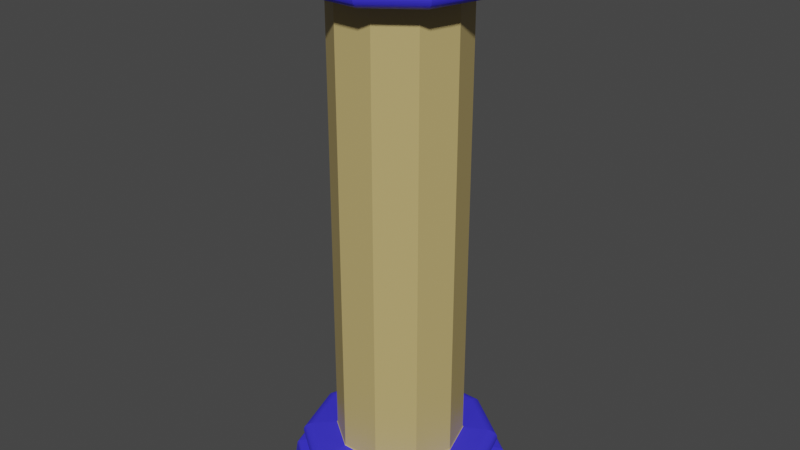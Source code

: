 # Source: Pillar01_M.blend  (saved by Blender 2.81.16; exported with 4.5.12 LTS)
import bpy
from mathutils import Matrix  # noqa: F401  (used for matrix-valued properties, if any)

bpy.ops.wm.read_factory_settings(use_empty=True)
scene = bpy.context.scene
scene.name = 'Scene'

# ---- materials (node trees are filled in below, after node groups)
mat_material = bpy.data.materials.new('Material')
mat_material.use_transparent_shadow = False
mat_material_001 = bpy.data.materials.new('Material.001')
mat_material_001.use_transparent_shadow = False

# ---- material node trees
mat_material.use_nodes = True; mat_material.node_tree.nodes.clear()
_N = mat_material.node_tree.nodes; _L = mat_material.node_tree.links
n0 = _N.new('ShaderNodeOutputMaterial'); n0.name = 'Material Output'; n0.location = (300, 300)
n1 = _N.new('ShaderNodeBsdfPrincipled'); n1.name = 'Principled BSDF'; n1.location = (10, 300)
n1.distribution = 'GGX'
n1.subsurface_method = 'BURLEY'
n1.inputs[0].default_value = (0.5288, 0.4047, 0.1584, 1.0)
n1.inputs[3].default_value = 1.45
n1.inputs[27].default_value = (0.0, 0.0, 0.0, 1.0)
n1.inputs[28].default_value = 1.0
_L.new(n1.outputs[0], n0.inputs[0])
n0.is_active_output = True
mat_material_001.use_nodes = True; mat_material_001.node_tree.nodes.clear()
_N = mat_material_001.node_tree.nodes; _L = mat_material_001.node_tree.links
n0 = _N.new('ShaderNodeOutputMaterial'); n0.name = 'Material Output'; n0.location = (300, 300)
n1 = _N.new('ShaderNodeBsdfPrincipled'); n1.name = 'Principled BSDF'; n1.location = (10, 300)
n1.distribution = 'GGX'
n1.subsurface_method = 'BURLEY'
n1.inputs[0].default_value = (0.04536, 0.03644, 0.8, 1.0)
n1.inputs[3].default_value = 1.45
n1.inputs[27].default_value = (0.0, 0.0, 0.0, 1.0)
n1.inputs[28].default_value = 1.0
_L.new(n1.outputs[0], n0.inputs[0])
n0.is_active_output = True

# ---- world
world_world = bpy.data.worlds.new('World'); scene.world = world_world
world_world.use_nodes = True; world_world.node_tree.nodes.clear()
_N = world_world.node_tree.nodes; _L = world_world.node_tree.links
n0 = _N.new('ShaderNodeOutputWorld'); n0.name = 'World Output'; n0.location = (300, 300)
n1 = _N.new('ShaderNodeBackground'); n1.name = 'Background'; n1.location = (10, 300)
n1.inputs[0].default_value = (0.05088, 0.05088, 0.05088, 1.0)
_L.new(n1.outputs[0], n0.inputs[0])
n0.is_active_output = True
world_world.color = (0.05088, 0.05088, 0.05088)
world_world.use_sun_shadow = False
world_world.sun_shadow_jitter_overblur = 0.0

# ---- meshes
me_pillar = bpy.data.meshes.new('Pillar')
me_pillar.from_pydata([(-1.405e-08, 1.058e-08, 2.655), (-1.599e-10, 1.509e-08, -2.656), (-1.405e-08, 1.058e-08, 2.661), (-0.9803, 1.532e-08, 2.411), (-1.005, 2.276e-08, 2.435), (-0.9889, 1.59e-08, 2.414), (-0.9966, 1.753e-08, 2.419), (-1.002, 1.995e-08, 2.427), (-0.8134, -0.5909, 2.435), (-0.7931, -0.5762, 2.411), (-0.811, -0.5892, 2.427), (-0.8063, -0.5858, 2.419), (-0.8, -0.5812, 2.414), (-0.8406, -0.6107, 2.641), (-0.8256, -0.5998, 2.661), (-0.8403, -0.6105, 2.649), (-0.8373, -0.6084, 2.655), (-0.8322, -0.6046, 2.66), (-0.3107, -0.9562, 2.435), (-0.3029, -0.9324, 2.411), (-0.3098, -0.9534, 2.427), (-0.308, -0.9479, 2.419), (-0.3056, -0.9405, 2.414), (-0.3154, -0.9705, 2.661), (-0.3211, -0.9882, 2.641), (-0.3179, -0.9783, 2.66), (-0.3198, -0.9843, 2.655), (-0.321, -0.9878, 2.649), (0.3107, -0.9562, 2.435), (0.3029, -0.9324, 2.411), (0.3098, -0.9534, 2.427), (0.308, -0.9479, 2.419), (0.3056, -0.9405, 2.414), (0.3154, -0.9705, 2.661), (0.3211, -0.9882, 2.641), (0.3179, -0.9783, 2.66), (0.3198, -0.9843, 2.655), (0.321, -0.9878, 2.649), (0.8134, -0.5909, 2.435), (0.7931, -0.5762, 2.411), (0.811, -0.5892, 2.427), (0.8063, -0.5858, 2.419), (0.8, -0.5812, 2.414), (0.8256, -0.5998, 2.661), (0.8406, -0.6107, 2.641), (0.8322, -0.6046, 2.66), (0.8373, -0.6084, 2.655), (0.8403, -0.6105, 2.649), (1.005, -4.428e-08, 2.435), (0.9803, -4.428e-08, 2.411), (1.002, -4.428e-08, 2.427), (0.9966, -4.428e-08, 2.419), (0.9889, -4.428e-08, 2.414), (1.02, -4.313e-08, 2.661), (1.039, -4.428e-08, 2.641), (1.029, -4.353e-08, 2.66), (1.035, -4.388e-08, 2.655), (1.039, -4.417e-08, 2.649), (0.8134, 0.5909, 2.435), (0.7931, 0.5762, 2.411), (0.811, 0.5892, 2.427), (0.8063, 0.5858, 2.419), (0.8, 0.5812, 2.414), (0.8256, 0.5998, 2.661), (0.8406, 0.6107, 2.641), (0.8322, 0.6046, 2.66), (0.8373, 0.6084, 2.655), (0.8403, 0.6105, 2.649), (0.3107, 0.9562, 2.435), (0.3029, 0.9324, 2.411), (0.3098, 0.9534, 2.427), (0.308, 0.9479, 2.419), (0.3056, 0.9405, 2.414), (0.3154, 0.9705, 2.661), (0.3211, 0.9882, 2.641), (0.3179, 0.9783, 2.66), (0.3198, 0.9843, 2.655), (0.321, 0.9878, 2.649), (-0.3107, 0.9562, 2.435), (-0.3029, 0.9324, 2.411), (-0.3098, 0.9534, 2.427), (-0.308, 0.9479, 2.419), (-0.3056, 0.9405, 2.414), (-0.3154, 0.9705, 2.661), (-0.3211, 0.9882, 2.641), (-0.3179, 0.9783, 2.66), (-0.3198, 0.9843, 2.655), (-0.321, 0.9878, 2.649), (-0.8134, 0.5909, 2.435), (-0.7931, 0.5762, 2.411), (-0.811, 0.5892, 2.427), (-0.8063, 0.5858, 2.419), (-0.8, 0.5812, 2.414), (-0.8256, 0.5998, 2.661), (-0.8406, 0.6107, 2.641), (-0.8322, 0.6046, 2.66), (-0.8373, 0.6084, 2.655), (-0.8403, 0.6105, 2.649), (-1.02, 1.027e-07, 2.661), (-1.039, 9.729e-08, 2.641), (-1.029, 1.028e-07, 2.66), (-1.035, 1.019e-07, 2.655), (-1.039, 9.978e-08, 2.649), (-1.016, 1.532e-08, -2.446), (-0.9913, 1.532e-08, -2.421), (-1.013, 1.532e-08, -2.438), (-1.007, 1.532e-08, -2.43), (-0.9998, 1.532e-08, -2.424), (-1.028, 1.532e-08, -2.656), (-1.047, 1.532e-08, -2.635), (-1.036, 1.532e-08, -2.654), (-1.043, 1.532e-08, -2.65), (-1.046, 1.532e-08, -2.643), (-0.802, -0.5827, -2.421), (-0.822, -0.5972, -2.446), (-0.8088, -0.5877, -2.424), (-0.815, -0.5922, -2.43), (-0.8197, -0.5955, -2.438), (-0.8468, -0.6152, -2.635), (-0.8318, -0.6043, -2.656), (-0.8465, -0.615, -2.643), (-0.8435, -0.6128, -2.65), (-0.8383, -0.6091, -2.654), (-0.3063, -0.9428, -2.421), (-0.314, -0.9663, -2.446), (-0.3089, -0.9508, -2.424), (-0.3113, -0.9581, -2.43), (-0.3131, -0.9636, -2.438), (-0.3234, -0.9954, -2.635), (-0.3177, -0.9778, -2.656), (-0.3233, -0.9951, -2.643), (-0.3222, -0.9916, -2.65), (-0.3202, -0.9855, -2.654), (0.3063, -0.9428, -2.421), (0.314, -0.9663, -2.446), (0.3089, -0.9508, -2.424), (0.3113, -0.9581, -2.43), (0.3131, -0.9636, -2.438), (0.3234, -0.9954, -2.635), (0.3177, -0.9778, -2.656), (0.3233, -0.9951, -2.643), (0.3222, -0.9916, -2.65), (0.3202, -0.9855, -2.654), (0.802, -0.5827, -2.421), (0.822, -0.5972, -2.446), (0.8088, -0.5877, -2.424), (0.815, -0.5922, -2.43), (0.8197, -0.5955, -2.438), (0.8468, -0.6152, -2.635), (0.8318, -0.6043, -2.656), (0.8465, -0.615, -2.643), (0.8435, -0.6128, -2.65), (0.8383, -0.6091, -2.654), (0.9913, -9.655e-08, -2.421), (1.016, -9.591e-08, -2.446), (0.9998, -9.871e-08, -2.424), (1.007, -9.929e-08, -2.43), (1.013, -9.836e-08, -2.438), (1.047, -2.247e-08, -2.635), (1.028, -1.387e-08, -2.656), (1.046, -1.937e-08, -2.643), (1.043, -1.669e-08, -2.65), (1.036, -1.472e-08, -2.654), (0.802, 0.5827, -2.421), (0.822, 0.5972, -2.446), (0.8088, 0.5877, -2.424), (0.815, 0.5922, -2.43), (0.8197, 0.5955, -2.438), (0.8468, 0.6152, -2.635), (0.8318, 0.6043, -2.656), (0.8465, 0.615, -2.643), (0.8435, 0.6128, -2.65), (0.8383, 0.6091, -2.654), (0.3063, 0.9428, -2.421), (0.314, 0.9663, -2.446), (0.3089, 0.9508, -2.424), (0.3113, 0.9581, -2.43), (0.3131, 0.9636, -2.438), (0.3234, 0.9954, -2.635), (0.3177, 0.9778, -2.656), (0.3233, 0.9951, -2.643), (0.3222, 0.9916, -2.65), (0.3202, 0.9855, -2.654), (-0.3063, 0.9428, -2.421), (-0.314, 0.9663, -2.446), (-0.3089, 0.9508, -2.424), (-0.3113, 0.9581, -2.43), (-0.3131, 0.9636, -2.438), (-0.3234, 0.9954, -2.635), (-0.3177, 0.9778, -2.656), (-0.3233, 0.9951, -2.643), (-0.3222, 0.9916, -2.65), (-0.3202, 0.9855, -2.654), (-0.802, 0.5827, -2.421), (-0.822, 0.5972, -2.446), (-0.8088, 0.5877, -2.424), (-0.815, 0.5922, -2.43), (-0.8197, 0.5955, -2.438), (-0.8468, 0.6152, -2.635), (-0.8318, 0.6043, -2.656), (-0.8465, 0.615, -2.643), (-0.8435, 0.6128, -2.65), (-0.8383, 0.6091, -2.654), (-0.6322, 1.823e-08, -2.178), (-0.6104, 1.852e-08, -2.155), (-0.6238, 1.829e-08, -2.176), (-0.6168, 1.835e-08, -2.17), (-0.6121, 1.846e-08, -2.163), (-0.6104, 1.852e-08, 2.138), (-0.6321, 1.825e-08, 2.162), (-0.6121, 1.846e-08, 2.146), (-0.6168, 1.84e-08, 2.154), (-0.6238, 1.835e-08, 2.159), (-0.4938, -0.3588, -2.155), (-0.5114, -0.3716, -2.178), (-0.4952, -0.3598, -2.163), (-0.499, -0.3625, -2.17), (-0.5047, -0.3667, -2.176), (-0.5114, -0.3716, 2.162), (-0.4938, -0.3588, 2.138), (-0.5047, -0.3667, 2.159), (-0.499, -0.3625, 2.154), (-0.4952, -0.3598, 2.146), (-0.1886, -0.5805, -2.155), (-0.1953, -0.6012, -2.178), (-0.1891, -0.5821, -2.163), (-0.1906, -0.5866, -2.17), (-0.1928, -0.5933, -2.176), (-0.1953, -0.6012, 2.162), (-0.1886, -0.5805, 2.138), (-0.1928, -0.5933, 2.159), (-0.1906, -0.5866, 2.154), (-0.1891, -0.5821, 2.146), (0.1886, -0.5805, -2.155), (0.1953, -0.6012, -2.178), (0.1891, -0.5821, -2.163), (0.1906, -0.5866, -2.17), (0.1928, -0.5933, -2.176), (0.5114, -0.3716, 2.162), (0.4938, -0.3588, 2.138), (0.5047, -0.3667, 2.159), (0.499, -0.3625, 2.154), (0.4952, -0.3598, 2.146), (0.6104, -6.717e-09, -2.155), (0.6322, -1.277e-08, -2.178), (0.6121, -7.207e-09, -2.163), (0.6168, -8.429e-09, -2.17), (0.6238, -1.047e-08, -2.176), (0.1886, 0.5805, -2.155), (0.1953, 0.6012, -2.178), (0.1891, 0.5821, -2.163), (0.1906, 0.5866, -2.17), (0.1928, 0.5933, -2.176), (0.1886, 0.5805, 2.138), (0.1953, 0.6012, 2.162), (0.1891, 0.5821, 2.146), (0.1906, 0.5866, 2.154), (0.1928, 0.5933, 2.159), (-0.1953, 0.6012, 2.162), (-0.1886, 0.5805, 2.138), (-0.1928, 0.5933, 2.159), (-0.1906, 0.5866, 2.154), (-0.1891, 0.5821, 2.146), (-0.5114, 0.3716, 2.162), (-0.4938, 0.3588, 2.138), (-0.5047, 0.3667, 2.159), (-0.499, 0.3625, 2.154), (-0.4952, 0.3598, 2.146), (0.1953, -0.6012, 2.162), (0.1886, -0.5805, 2.138), (0.1928, -0.5933, 2.159), (0.1906, -0.5866, 2.154), (0.1891, -0.5821, 2.146), (0.4938, -0.3588, -2.155), (0.5114, -0.3716, -2.178), (0.4952, -0.3598, -2.163), (0.499, -0.3625, -2.17), (0.5047, -0.3667, -2.176), (0.6104, -6.717e-09, 2.138), (0.6321, -4.879e-09, 2.162), (0.6121, -6.566e-09, 2.146), (0.6168, -6.159e-09, 2.154), (0.6238, -5.577e-09, 2.159), (0.4938, 0.3588, -2.155), (0.5114, 0.3716, -2.178), (0.4952, 0.3598, -2.163), (0.499, 0.3625, -2.17), (0.5047, 0.3667, -2.176), (0.5114, 0.3716, 2.162), (0.4938, 0.3588, 2.138), (0.5047, 0.3667, 2.159), (0.499, 0.3625, 2.154), (0.4952, 0.3598, 2.146), (-0.1953, 0.6012, -2.178), (-0.1886, 0.5805, -2.155), (-0.1928, 0.5933, -2.176), (-0.1906, 0.5866, -2.17), (-0.1891, 0.5821, -2.163), (-0.4938, 0.3588, -2.155), (-0.5114, 0.3716, -2.178), (-0.4952, 0.3598, -2.163), (-0.499, 0.3625, -2.17), (-0.5047, 0.3667, -2.176), (-0.8352, 1.576e-08, 2.186), (-0.8962, 1.532e-08, 2.214), (-0.8475, 1.561e-08, 2.188), (-0.861, 1.552e-08, 2.193), (-0.8745, 1.541e-08, 2.199), (-0.8867, 1.533e-08, 2.207), (-0.9059, 1.532e-08, 2.224), (-0.9315, 1.532e-08, 2.283), (-0.9137, 1.526e-08, 2.233), (-0.9208, 1.532e-08, 2.245), (-0.9264, 1.532e-08, 2.258), (-0.9302, 1.526e-08, 2.271), (-0.9317, 1.532e-08, 2.294), (-0.8991, 1.532e-08, 2.342), (-0.9302, 1.532e-08, 2.305), (-0.9257, 1.532e-08, 2.317), (-0.9184, 1.532e-08, 2.328), (-0.9093, 1.532e-08, 2.336), (-0.725, -0.5268, 2.214), (-0.6757, -0.4909, 2.186), (-0.7173, -0.5212, 2.207), (-0.7075, -0.514, 2.199), (-0.6966, -0.5061, 2.193), (-0.6856, -0.4981, 2.188), (-0.7536, -0.5475, 2.283), (-0.7329, -0.5325, 2.224), (-0.7525, -0.5467, 2.271), (-0.7495, -0.5445, 2.258), (-0.7449, -0.5412, 2.245), (-0.7392, -0.537, 2.233), (-0.7274, -0.5285, 2.342), (-0.7538, -0.5476, 2.294), (-0.7356, -0.5345, 2.336), (-0.743, -0.5398, 2.328), (-0.7489, -0.5441, 2.317), (-0.7526, -0.5468, 2.305), (-0.2769, -0.8523, 2.214), (-0.2581, -0.7943, 2.186), (-0.274, -0.8433, 2.207), (-0.2702, -0.8317, 2.199), (-0.2661, -0.8189, 2.193), (-0.2619, -0.806, 2.188), (-0.2879, -0.8859, 2.283), (-0.2799, -0.8615, 2.224), (-0.2874, -0.8846, 2.271), (-0.2863, -0.8811, 2.258), (-0.2845, -0.8757, 2.245), (-0.2823, -0.869, 2.233), (-0.2778, -0.8551, 2.342), (-0.2879, -0.8861, 2.294), (-0.281, -0.8648, 2.336), (-0.2838, -0.8735, 2.328), (-0.286, -0.8803, 2.317), (-0.2875, -0.8847, 2.305), (0.2769, -0.8523, 2.214), (0.2581, -0.7943, 2.186), (0.274, -0.8433, 2.207), (0.2702, -0.8317, 2.199), (0.2661, -0.8189, 2.193), (0.2619, -0.806, 2.188), (0.2879, -0.8859, 2.283), (0.2799, -0.8615, 2.224), (0.2874, -0.8846, 2.271), (0.2863, -0.8811, 2.258), (0.2845, -0.8757, 2.245), (0.2823, -0.869, 2.233), (0.2778, -0.8551, 2.342), (0.2879, -0.8861, 2.294), (0.281, -0.8648, 2.336), (0.2838, -0.8735, 2.328), (0.286, -0.8803, 2.317), (0.2875, -0.8847, 2.305), (0.725, -0.5268, 2.214), (0.6757, -0.4909, 2.186), (0.7173, -0.5212, 2.207), (0.7075, -0.514, 2.199), (0.6966, -0.5061, 2.193), (0.6856, -0.4981, 2.188), (0.7536, -0.5475, 2.283), (0.7329, -0.5325, 2.224), (0.7525, -0.5467, 2.271), (0.7495, -0.5445, 2.258), (0.7449, -0.5412, 2.245), (0.7392, -0.537, 2.233), (0.7274, -0.5285, 2.342), (0.7538, -0.5476, 2.294), (0.7356, -0.5345, 2.336), (0.743, -0.5398, 2.328), (0.7489, -0.5441, 2.317), (0.7526, -0.5468, 2.305), (0.8962, 1.532e-08, 2.214), (0.8352, 1.229e-08, 2.186), (0.8867, 1.516e-08, 2.207), (0.8745, 1.474e-08, 2.199), (0.861, 1.407e-08, 2.193), (0.8475, 1.322e-08, 2.188), (0.9315, 2.56e-09, 2.283), (0.9059, 1.532e-08, 2.224), (0.9302, 6.53e-09, 2.271), (0.9264, 1.002e-08, 2.258), (0.9208, 1.288e-08, 2.245), (0.9137, 1.468e-08, 2.233), (0.8991, -2.167e-08, 2.342), (0.9317, -1.723e-09, 2.294), (0.9093, -1.885e-08, 2.336), (0.9184, -1.506e-08, 2.328), (0.9257, -1.064e-08, 2.317), (0.9302, -5.984e-09, 2.305), (0.725, 0.5268, 2.214), (0.6757, 0.4909, 2.186), (0.7173, 0.5212, 2.207), (0.7075, 0.514, 2.199), (0.6966, 0.5061, 2.193), (0.6856, 0.4981, 2.188), (0.7536, 0.5475, 2.283), (0.7329, 0.5325, 2.224), (0.7525, 0.5467, 2.271), (0.7495, 0.5445, 2.258), (0.7449, 0.5412, 2.245), (0.7392, 0.537, 2.233), (0.7274, 0.5285, 2.342), (0.7538, 0.5476, 2.294), (0.7356, 0.5345, 2.336), (0.743, 0.5398, 2.328), (0.7489, 0.5441, 2.317), (0.7526, 0.5468, 2.305), (0.2769, 0.8523, 2.214), (0.2581, 0.7943, 2.186), (0.274, 0.8433, 2.207), (0.2702, 0.8317, 2.199), (0.2661, 0.8189, 2.193), (0.2619, 0.806, 2.188), (0.2879, 0.8859, 2.283), (0.2799, 0.8615, 2.224), (0.2874, 0.8846, 2.271), (0.2863, 0.8811, 2.258), (0.2845, 0.8757, 2.245), (0.2823, 0.869, 2.233), (0.2778, 0.8551, 2.342), (0.2879, 0.8861, 2.294), (0.281, 0.8648, 2.336), (0.2838, 0.8735, 2.328), (0.286, 0.8803, 2.317), (0.2875, 0.8847, 2.305), (-0.2769, 0.8523, 2.214), (-0.2581, 0.7943, 2.186), (-0.274, 0.8433, 2.207), (-0.2702, 0.8317, 2.199), (-0.2661, 0.8189, 2.193), (-0.2619, 0.806, 2.188), (-0.2879, 0.8859, 2.283), (-0.2799, 0.8615, 2.224), (-0.2874, 0.8846, 2.271), (-0.2863, 0.8811, 2.258), (-0.2845, 0.8757, 2.245), (-0.2823, 0.869, 2.233), (-0.2778, 0.8551, 2.342), (-0.2879, 0.8861, 2.294), (-0.281, 0.8648, 2.336), (-0.2838, 0.8735, 2.328), (-0.286, 0.8803, 2.317), (-0.2875, 0.8847, 2.305), (-0.725, 0.5268, 2.214), (-0.6757, 0.4909, 2.186), (-0.7173, 0.5212, 2.207), (-0.7075, 0.514, 2.199), (-0.6966, 0.5061, 2.193), (-0.6856, 0.4981, 2.188), (-0.7536, 0.5475, 2.283), (-0.7329, 0.5325, 2.224), (-0.7525, 0.5467, 2.271), (-0.7495, 0.5445, 2.258), (-0.7449, 0.5412, 2.245), (-0.7392, 0.537, 2.233), (-0.7274, 0.5285, 2.342), (-0.7538, 0.5476, 2.294), (-0.7356, 0.5345, 2.336), (-0.743, 0.5398, 2.328), (-0.7489, 0.5441, 2.317), (-0.7526, 0.5468, 2.305), (-0.815, 1.532e-08, 2.377), (-0.8166, 1.532e-08, 2.388), (-0.8079, 1.532e-08, 2.382), (-0.8085, 1.532e-08, 2.386), (-0.6607, -0.48, 2.388), (-0.6594, -0.4791, 2.377), (-0.6541, -0.4752, 2.386), (-0.6536, -0.4749, 2.382), (-0.2524, -0.7767, 2.388), (-0.2519, -0.7751, 2.377), (-0.2498, -0.7689, 2.386), (-0.2497, -0.7684, 2.382), (0.2524, -0.7767, 2.388), (0.2519, -0.7751, 2.377), (0.2498, -0.7689, 2.386), (0.2497, -0.7684, 2.382), (0.6607, -0.48, 2.388), (0.6594, -0.4791, 2.377), (0.6541, -0.4752, 2.386), (0.6536, -0.4749, 2.382), (0.8166, -4.428e-08, 2.388), (0.815, -3.992e-08, 2.377), (0.8085, -4.37e-08, 2.386), (0.8079, -4.219e-08, 2.382), (0.6607, 0.48, 2.388), (0.6594, 0.4791, 2.377), (0.6541, 0.4752, 2.386), (0.6536, 0.4749, 2.382), (0.2524, 0.7767, 2.388), (0.2519, 0.7751, 2.377), (0.2498, 0.7689, 2.386), (0.2497, 0.7684, 2.382), (-0.2524, 0.7767, 2.388), (-0.2519, 0.7751, 2.377), (-0.2498, 0.7689, 2.386), (-0.2497, 0.7684, 2.382), (-0.6607, 0.48, 2.388), (-0.6594, 0.4791, 2.377), (-0.6541, 0.4752, 2.386), (-0.6536, 0.4749, 2.382), (-0.8604, 1.532e-08, -2.394), (-0.8579, 1.532e-08, -2.379), (-0.8522, 1.532e-08, -2.391), (-0.8513, 1.532e-08, -2.385), (-0.694, -0.5043, -2.379), (-0.696, -0.5057, -2.394), (-0.6887, -0.5004, -2.385), (-0.6894, -0.5009, -2.391), (-0.2651, -0.8159, -2.379), (-0.2659, -0.8182, -2.394), (-0.2631, -0.8096, -2.385), (-0.2633, -0.8105, -2.391), (0.2651, -0.8159, -2.379), (0.2659, -0.8182, -2.394), (0.2631, -0.8096, -2.385), (0.2633, -0.8105, -2.391), (0.694, -0.5043, -2.379), (0.696, -0.5057, -2.394), (0.6887, -0.5004, -2.385), (0.6894, -0.5009, -2.391), (0.8579, -4.965e-08, -2.379), (0.8604, -5.162e-08, -2.394), (0.8513, -4.801e-08, -2.385), (0.8522, -4.883e-08, -2.391), (0.694, 0.5043, -2.379), (0.696, 0.5057, -2.394), (0.6887, 0.5004, -2.385), (0.6894, 0.5009, -2.391), (0.2651, 0.8159, -2.379), (0.2659, 0.8182, -2.394), (0.2631, 0.8096, -2.385), (0.2633, 0.8105, -2.391), (-0.2651, 0.8159, -2.379), (-0.2659, 0.8182, -2.394), (-0.2631, 0.8096, -2.385), (-0.2633, 0.8105, -2.391), (-0.694, 0.5043, -2.379), (-0.696, 0.5057, -2.394), (-0.6887, 0.5004, -2.385), (-0.6894, 0.5009, -2.391), (-0.9126, 1.532e-08, -2.349), (-0.9462, 1.532e-08, -2.297), (-0.9225, 1.532e-08, -2.342), (-0.9316, 1.532e-08, -2.332), (-0.939, 1.532e-08, -2.321), (-0.944, 1.532e-08, -2.309), (-0.9467, 1.532e-08, -2.288), (-0.9199, 1.541e-08, -2.232), (-0.9459, 1.532e-08, -2.276), (-0.9423, 1.532e-08, -2.264), (-0.9364, 1.538e-08, -2.251), (-0.9287, 1.538e-08, -2.24), (-0.9106, 1.544e-08, -2.225), (-0.8456, 1.592e-08, -2.2), (-0.9, 1.548e-08, -2.218), (-0.8868, 1.558e-08, -2.211), (-0.8724, 1.568e-08, -2.206), (-0.8582, 1.581e-08, -2.202), (-0.7655, -0.5561, -2.297), (-0.7383, -0.5364, -2.349), (-0.7637, -0.5549, -2.309), (-0.7597, -0.5519, -2.321), (-0.7537, -0.5476, -2.332), (-0.7463, -0.5422, -2.342), (-0.7442, -0.5407, -2.232), (-0.7659, -0.5564, -2.288), (-0.7513, -0.5459, -2.24), (-0.7576, -0.5504, -2.251), (-0.7624, -0.5539, -2.264), (-0.7652, -0.556, -2.276), (-0.6841, -0.497, -2.2), (-0.7367, -0.5353, -2.225), (-0.6943, -0.5045, -2.202), (-0.7058, -0.5128, -2.206), (-0.7175, -0.5213, -2.211), (-0.7281, -0.529, -2.218), (-0.2924, -0.8999, -2.297), (-0.282, -0.8679, -2.349), (-0.2917, -0.8978, -2.309), (-0.2902, -0.893, -2.321), (-0.2879, -0.886, -2.332), (-0.2851, -0.8773, -2.342), (-0.2843, -0.8749, -2.232), (-0.2925, -0.9003, -2.288), (-0.287, -0.8832, -2.24), (-0.2894, -0.8906, -2.251), (-0.2912, -0.8962, -2.264), (-0.2923, -0.8996, -2.276), (-0.2613, -0.8042, -2.2), (-0.2814, -0.8661, -2.225), (-0.2652, -0.8162, -2.202), (-0.2696, -0.8297, -2.206), (-0.274, -0.8434, -2.211), (-0.2781, -0.8559, -2.218), (0.2924, -0.8999, -2.297), (0.282, -0.8679, -2.349), (0.2917, -0.8978, -2.309), (0.2902, -0.893, -2.321), (0.2879, -0.886, -2.332), (0.2851, -0.8773, -2.342), (0.2843, -0.8749, -2.232), (0.2925, -0.9003, -2.288), (0.287, -0.8832, -2.24), (0.2894, -0.8906, -2.251), (0.2912, -0.8962, -2.264), (0.2923, -0.8996, -2.276), (0.2613, -0.8042, -2.2), (0.2814, -0.8661, -2.225), (0.2652, -0.8162, -2.202), (0.2696, -0.8297, -2.206), (0.274, -0.8434, -2.211), (0.2781, -0.8559, -2.218), (0.7655, -0.5561, -2.297), (0.7383, -0.5364, -2.349), (0.7637, -0.5549, -2.309), (0.7597, -0.5519, -2.321), (0.7537, -0.5476, -2.332), (0.7463, -0.5422, -2.342), (0.7442, -0.5407, -2.232), (0.7659, -0.5564, -2.288), (0.7513, -0.5459, -2.24), (0.7576, -0.5504, -2.251), (0.7624, -0.5539, -2.264), (0.7652, -0.556, -2.276), (0.6841, -0.497, -2.2), (0.7367, -0.5353, -2.225), (0.6943, -0.5045, -2.202), (0.7058, -0.5128, -2.206), (0.7175, -0.5213, -2.211), (0.7281, -0.529, -2.218), (0.9462, -7.409e-08, -2.297), (0.9126, -6.513e-08, -2.349), (0.944, -7.368e-08, -2.309), (0.939, -7.246e-08, -2.321), (0.9316, -7.048e-08, -2.332), (0.9225, -6.792e-08, -2.342), (0.9199, -7.533e-08, -2.232), (0.9467, -7.409e-08, -2.288), (0.9287, -7.502e-08, -2.24), (0.9364, -7.467e-08, -2.251), (0.9423, -7.432e-08, -2.264), (0.9459, -7.415e-08, -2.276), (0.8456, -6.762e-08, -2.2), (0.9106, -7.573e-08, -2.225), (0.8582, -7.045e-08, -2.202), (0.8724, -7.289e-08, -2.206), (0.8868, -7.47e-08, -2.211), (0.9, -7.566e-08, -2.218), (0.7655, 0.5561, -2.297), (0.7383, 0.5364, -2.349), (0.7637, 0.5549, -2.309), (0.7597, 0.5519, -2.321), (0.7537, 0.5476, -2.332), (0.7463, 0.5422, -2.342), (0.7442, 0.5407, -2.232), (0.7659, 0.5564, -2.288), (0.7513, 0.5459, -2.24), (0.7576, 0.5504, -2.251), (0.7624, 0.5539, -2.264), (0.7652, 0.556, -2.276), (0.6841, 0.497, -2.2), (0.7367, 0.5353, -2.225), (0.6943, 0.5045, -2.202), (0.7058, 0.5128, -2.206), (0.7175, 0.5213, -2.211), (0.7281, 0.529, -2.218), (0.2924, 0.8999, -2.297), (0.282, 0.8679, -2.349), (0.2917, 0.8978, -2.309), (0.2902, 0.893, -2.321), (0.2879, 0.886, -2.332), (0.2851, 0.8773, -2.342), (0.2843, 0.8749, -2.232), (0.2925, 0.9003, -2.288), (0.287, 0.8832, -2.24), (0.2894, 0.8906, -2.251), (0.2912, 0.8962, -2.264), (0.2923, 0.8996, -2.276), (0.2613, 0.8042, -2.2), (0.2814, 0.8661, -2.225), (0.2652, 0.8162, -2.202), (0.2696, 0.8297, -2.206), (0.274, 0.8434, -2.211), (0.2781, 0.8559, -2.218), (-0.2924, 0.8999, -2.297), (-0.282, 0.8679, -2.349), (-0.2917, 0.8978, -2.309), (-0.2902, 0.893, -2.321), (-0.2879, 0.886, -2.332), (-0.2851, 0.8773, -2.342), (-0.2843, 0.8749, -2.232), (-0.2925, 0.9003, -2.288), (-0.287, 0.8832, -2.24), (-0.2894, 0.8906, -2.251), (-0.2912, 0.8962, -2.264), (-0.2923, 0.8996, -2.276), (-0.2613, 0.8042, -2.2), (-0.2814, 0.8661, -2.225), (-0.2652, 0.8162, -2.202), (-0.2696, 0.8297, -2.206), (-0.274, 0.8434, -2.211), (-0.2781, 0.8559, -2.218), (-0.7655, 0.5561, -2.297), (-0.7383, 0.5364, -2.349), (-0.7637, 0.5549, -2.309), (-0.7597, 0.5519, -2.321), (-0.7537, 0.5476, -2.332), (-0.7463, 0.5422, -2.342), (-0.7442, 0.5407, -2.232), (-0.7659, 0.5564, -2.288), (-0.7513, 0.5459, -2.24), (-0.7576, 0.5504, -2.251), (-0.7624, 0.5539, -2.264), (-0.7652, 0.556, -2.276), (-0.6841, 0.497, -2.2), (-0.7367, 0.5353, -2.225), (-0.6943, 0.5045, -2.202), (-0.7058, 0.5128, -2.206), (-0.7175, 0.5213, -2.211), (-0.7281, 0.529, -2.218)], [(0, 2)], [(298, 204, 208, 264), (369, 387, 500, 496), (1, 108, 199), (599, 617, 624, 606), (524, 527, 582, 563), (209, 218, 322, 303), (104, 113, 528, 523), (316, 333, 488, 483), (198, 109, 103, 194), (321, 339, 346, 328), (1, 119, 108), (4, 8, 13, 99), (576, 593, 214, 203), (88, 4, 99, 94), (14, 23, 0), (213, 223, 229, 219), (98, 14, 0), (623, 641, 648, 630), (617, 635, 642, 624), (527, 531, 600, 582), (218, 228, 340, 322), (113, 123, 532, 528), (351, 369, 496, 492), (118, 128, 124, 114), (339, 357, 364, 346), (1, 129, 119), (8, 18, 24, 13), (593, 611, 224, 214), (18, 28, 34, 24), (611, 629, 234, 224), (23, 33, 0), (223, 233, 269, 229), (387, 405, 504, 500), (641, 659, 666, 648), (635, 653, 660, 642), (531, 535, 618, 600), (228, 268, 358, 340), (123, 133, 536, 532), (491, 495, 29, 19), (128, 138, 134, 124), (357, 375, 382, 364), (1, 139, 129), (138, 148, 144, 134), (375, 393, 400, 382), (1, 149, 139), (28, 38, 44, 34), (629, 647, 274, 234), (33, 43, 0), (233, 273, 239, 269), (405, 423, 508, 504), (659, 677, 684, 666), (273, 243, 278, 239), (535, 539, 636, 618), (268, 238, 376, 358), (133, 143, 540, 536), (495, 499, 39, 29), (238, 279, 394, 376), (143, 153, 544, 540), (499, 503, 49, 39), (148, 158, 154, 144), (393, 411, 418, 400), (1, 159, 149), (38, 48, 54, 44), (647, 665, 244, 274), (43, 53, 0), (707, 725, 732, 714), (423, 441, 512, 508), (677, 695, 702, 684), (363, 381, 388, 370), (539, 543, 654, 636), (695, 713, 720, 702), (543, 547, 672, 654), (279, 288, 412, 394), (153, 163, 548, 544), (503, 507, 59, 49), (158, 168, 164, 154), (411, 429, 436, 418), (1, 169, 159), (48, 58, 64, 54), (665, 683, 284, 244), (53, 63, 0), (243, 283, 289, 278), (441, 459, 516, 512), (283, 248, 253, 289), (459, 477, 520, 516), (713, 731, 738, 720), (453, 471, 478, 460), (547, 551, 690, 672), (288, 254, 430, 412), (163, 173, 552, 548), (507, 511, 69, 59), (168, 178, 174, 164), (429, 447, 454, 436), (1, 179, 169), (58, 68, 74, 64), (683, 701, 249, 284), (63, 73, 0), (68, 78, 84, 74), (701, 719, 293, 249), (73, 83, 0), (248, 294, 259, 253), (417, 435, 442, 424), (551, 555, 708, 690), (254, 258, 448, 430), (173, 183, 556, 552), (511, 515, 79, 69), (178, 188, 184, 174), (447, 465, 472, 454), (1, 189, 179), (1, 199, 189), (78, 88, 94, 84), (719, 737, 299, 293), (83, 93, 0), (93, 98, 0), (294, 298, 264, 259), (555, 559, 726, 708), (258, 263, 466, 448), (183, 193, 560, 556), (515, 519, 89, 79), (188, 198, 194, 184), (193, 104, 523, 560), (310, 327, 334, 315), (587, 605, 612, 594), (519, 484, 3, 89), (109, 118, 114, 103), (477, 316, 483, 520), (570, 587, 594, 575), (333, 351, 492, 488), (737, 576, 203, 299), (605, 623, 630, 612), (471, 310, 315, 478), (559, 524, 563, 726), (263, 209, 303, 466), (304, 321, 328, 309), (327, 345, 352, 334), (345, 363, 370, 352), (381, 399, 406, 388), (671, 689, 696, 678), (653, 671, 678, 660), (435, 453, 460, 442), (689, 707, 714, 696), (399, 417, 424, 406), (204, 213, 219, 208), (4, 7, 10, 8), (7, 6, 11, 10), (6, 5, 12, 11), (5, 3, 9, 12), (14, 17, 25, 23), (17, 16, 26, 25), (16, 15, 27, 26), (15, 13, 24, 27), (19, 22, 12, 9), (22, 21, 11, 12), (21, 20, 10, 11), (20, 18, 8, 10), (18, 20, 30, 28), (20, 21, 31, 30), (21, 22, 32, 31), (22, 19, 29, 32), (23, 25, 35, 33), (25, 26, 36, 35), (26, 27, 37, 36), (27, 24, 34, 37), (28, 30, 40, 38), (30, 31, 41, 40), (31, 32, 42, 41), (32, 29, 39, 42), (33, 35, 45, 43), (35, 36, 46, 45), (36, 37, 47, 46), (37, 34, 44, 47), (38, 40, 50, 48), (40, 41, 51, 50), (41, 42, 52, 51), (42, 39, 49, 52), (43, 45, 55, 53), (45, 46, 56, 55), (46, 47, 57, 56), (47, 44, 54, 57), (48, 50, 60, 58), (50, 51, 61, 60), (51, 52, 62, 61), (52, 49, 59, 62), (53, 55, 65, 63), (55, 56, 66, 65), (56, 57, 67, 66), (57, 54, 64, 67), (74, 77, 67, 64), (77, 76, 66, 67), (76, 75, 65, 66), (75, 73, 63, 65), (58, 60, 70, 68), (60, 61, 71, 70), (61, 62, 72, 71), (62, 59, 69, 72), (68, 70, 80, 78), (70, 71, 81, 80), (71, 72, 82, 81), (72, 69, 79, 82), (73, 75, 85, 83), (75, 76, 86, 85), (76, 77, 87, 86), (77, 74, 84, 87), (78, 80, 90, 88), (80, 81, 91, 90), (81, 82, 92, 91), (82, 79, 89, 92), (83, 85, 95, 93), (85, 86, 96, 95), (86, 87, 97, 96), (87, 84, 94, 97), (93, 95, 100, 98), (95, 96, 101, 100), (96, 97, 102, 101), (97, 94, 99, 102), (13, 15, 102, 99), (15, 16, 101, 102), (16, 17, 100, 101), (17, 14, 98, 100), (88, 90, 7, 4), (90, 91, 6, 7), (91, 92, 5, 6), (92, 89, 3, 5), (487, 491, 19, 9), (109, 112, 120, 118), (112, 111, 121, 120), (111, 110, 122, 121), (110, 108, 119, 122), (114, 117, 105, 103), (117, 116, 106, 105), (116, 115, 107, 106), (115, 113, 104, 107), (118, 120, 130, 128), (120, 121, 131, 130), (121, 122, 132, 131), (122, 119, 129, 132), (124, 127, 117, 114), (127, 126, 116, 117), (126, 125, 115, 116), (125, 123, 113, 115), (128, 130, 140, 138), (130, 131, 141, 140), (131, 132, 142, 141), (132, 129, 139, 142), (134, 137, 127, 124), (137, 136, 126, 127), (136, 135, 125, 126), (135, 133, 123, 125), (144, 147, 137, 134), (147, 146, 136, 137), (146, 145, 135, 136), (145, 143, 133, 135), (149, 152, 142, 139), (152, 151, 141, 142), (151, 150, 140, 141), (150, 148, 138, 140), (154, 157, 147, 144), (157, 156, 146, 147), (156, 155, 145, 146), (155, 153, 143, 145), (159, 162, 152, 149), (162, 161, 151, 152), (161, 160, 150, 151), (160, 158, 148, 150), (158, 160, 170, 168), (160, 161, 171, 170), (161, 162, 172, 171), (162, 159, 169, 172), (164, 167, 157, 154), (167, 166, 156, 157), (166, 165, 155, 156), (165, 163, 153, 155), (168, 170, 180, 178), (170, 171, 181, 180), (171, 172, 182, 181), (172, 169, 179, 182), (174, 177, 167, 164), (177, 176, 166, 167), (176, 175, 165, 166), (175, 173, 163, 165), (178, 180, 190, 188), (180, 181, 191, 190), (181, 182, 192, 191), (182, 179, 189, 192), (184, 187, 177, 174), (187, 186, 176, 177), (186, 185, 175, 176), (185, 183, 173, 175), (183, 185, 195, 193), (185, 186, 196, 195), (186, 187, 197, 196), (187, 184, 194, 197), (199, 202, 192, 189), (202, 201, 191, 192), (201, 200, 190, 191), (200, 198, 188, 190), (103, 105, 197, 194), (105, 106, 196, 197), (106, 107, 195, 196), (107, 104, 193, 195), (108, 110, 202, 199), (110, 111, 201, 202), (111, 112, 200, 201), (112, 109, 198, 200), (731, 570, 575, 738), (204, 207, 215, 213), (207, 206, 216, 215), (206, 205, 217, 216), (205, 203, 214, 217), (209, 212, 220, 218), (212, 211, 221, 220), (211, 210, 222, 221), (210, 208, 219, 222), (213, 215, 225, 223), (215, 216, 226, 225), (216, 217, 227, 226), (217, 214, 224, 227), (218, 220, 230, 228), (220, 221, 231, 230), (221, 222, 232, 231), (222, 219, 229, 232), (223, 225, 235, 233), (225, 226, 236, 235), (226, 227, 237, 236), (227, 224, 234, 237), (254, 257, 260, 258), (257, 256, 261, 260), (256, 255, 262, 261), (255, 253, 259, 262), (258, 260, 265, 263), (260, 261, 266, 265), (261, 262, 267, 266), (262, 259, 264, 267), (263, 265, 212, 209), (265, 266, 211, 212), (266, 267, 210, 211), (267, 264, 208, 210), (289, 292, 280, 278), (292, 291, 281, 280), (291, 290, 282, 281), (290, 288, 279, 282), (294, 297, 300, 298), (297, 296, 301, 300), (296, 295, 302, 301), (295, 293, 299, 302), (228, 230, 270, 268), (230, 231, 271, 270), (231, 232, 272, 271), (232, 229, 269, 272), (233, 235, 275, 273), (235, 236, 276, 275), (236, 237, 277, 276), (237, 234, 274, 277), (268, 270, 240, 238), (270, 271, 241, 240), (271, 272, 242, 241), (272, 269, 239, 242), (273, 275, 245, 243), (275, 276, 246, 245), (276, 277, 247, 246), (277, 274, 244, 247), (238, 240, 282, 279), (240, 241, 281, 282), (241, 242, 280, 281), (242, 239, 278, 280), (243, 245, 285, 283), (245, 246, 286, 285), (246, 247, 287, 286), (247, 244, 284, 287), (283, 285, 250, 248), (285, 286, 251, 250), (286, 287, 252, 251), (287, 284, 249, 252), (288, 290, 257, 254), (290, 291, 256, 257), (291, 292, 255, 256), (292, 289, 253, 255), (248, 250, 297, 294), (250, 251, 296, 297), (251, 252, 295, 296), (252, 249, 293, 295), (298, 300, 207, 204), (300, 301, 206, 207), (301, 302, 205, 206), (302, 299, 203, 205), (581, 599, 606, 588), (304, 308, 323, 321), (308, 307, 324, 323), (307, 306, 325, 324), (306, 305, 326, 325), (305, 303, 322, 326), (310, 314, 329, 327), (314, 313, 330, 329), (313, 312, 331, 330), (312, 311, 332, 331), (311, 309, 328, 332), (316, 320, 335, 333), (320, 319, 336, 335), (319, 318, 337, 336), (318, 317, 338, 337), (317, 315, 334, 338), (321, 323, 341, 339), (323, 324, 342, 341), (324, 325, 343, 342), (325, 326, 344, 343), (326, 322, 340, 344), (327, 329, 347, 345), (329, 330, 348, 347), (330, 331, 349, 348), (331, 332, 350, 349), (332, 328, 346, 350), (333, 335, 353, 351), (335, 336, 354, 353), (336, 337, 355, 354), (337, 338, 356, 355), (338, 334, 352, 356), (339, 341, 359, 357), (341, 342, 360, 359), (342, 343, 361, 360), (343, 344, 362, 361), (344, 340, 358, 362), (345, 347, 365, 363), (347, 348, 366, 365), (348, 349, 367, 366), (349, 350, 368, 367), (350, 346, 364, 368), (351, 353, 371, 369), (353, 354, 372, 371), (354, 355, 373, 372), (355, 356, 374, 373), (356, 352, 370, 374), (388, 392, 374, 370), (392, 391, 373, 374), (391, 390, 372, 373), (390, 389, 371, 372), (389, 387, 369, 371), (357, 359, 377, 375), (359, 360, 378, 377), (360, 361, 379, 378), (361, 362, 380, 379), (362, 358, 376, 380), (363, 365, 383, 381), (365, 366, 384, 383), (366, 367, 385, 384), (367, 368, 386, 385), (368, 364, 382, 386), (381, 383, 401, 399), (383, 384, 402, 401), (384, 385, 403, 402), (385, 386, 404, 403), (386, 382, 400, 404), (394, 398, 380, 376), (398, 397, 379, 380), (397, 396, 378, 379), (396, 395, 377, 378), (395, 393, 375, 377), (387, 389, 407, 405), (389, 390, 408, 407), (390, 391, 409, 408), (391, 392, 410, 409), (392, 388, 406, 410), (393, 395, 413, 411), (395, 396, 414, 413), (396, 397, 415, 414), (397, 398, 416, 415), (398, 394, 412, 416), (399, 401, 419, 417), (401, 402, 420, 419), (402, 403, 421, 420), (403, 404, 422, 421), (404, 400, 418, 422), (405, 407, 425, 423), (407, 408, 426, 425), (408, 409, 427, 426), (409, 410, 428, 427), (410, 406, 424, 428), (411, 413, 431, 429), (413, 414, 432, 431), (414, 415, 433, 432), (415, 416, 434, 433), (416, 412, 430, 434), (417, 419, 437, 435), (419, 420, 438, 437), (420, 421, 439, 438), (421, 422, 440, 439), (422, 418, 436, 440), (423, 425, 443, 441), (425, 426, 444, 443), (426, 427, 445, 444), (427, 428, 446, 445), (428, 424, 442, 446), (429, 431, 449, 447), (431, 432, 450, 449), (432, 433, 451, 450), (433, 434, 452, 451), (434, 430, 448, 452), (435, 437, 455, 453), (437, 438, 456, 455), (438, 439, 457, 456), (439, 440, 458, 457), (440, 436, 454, 458), (441, 443, 461, 459), (443, 444, 462, 461), (444, 445, 463, 462), (445, 446, 464, 463), (446, 442, 460, 464), (478, 482, 464, 460), (482, 481, 463, 464), (481, 480, 462, 463), (480, 479, 461, 462), (479, 477, 459, 461), (447, 449, 467, 465), (449, 450, 468, 467), (450, 451, 469, 468), (451, 452, 470, 469), (452, 448, 466, 470), (453, 455, 473, 471), (455, 456, 474, 473), (456, 457, 475, 474), (457, 458, 476, 475), (458, 454, 472, 476), (477, 479, 320, 316), (479, 480, 319, 320), (480, 481, 318, 319), (481, 482, 317, 318), (482, 478, 315, 317), (309, 311, 476, 472), (311, 312, 475, 476), (312, 313, 474, 475), (313, 314, 473, 474), (314, 310, 471, 473), (465, 467, 308, 304), (467, 468, 307, 308), (468, 469, 306, 307), (469, 470, 305, 306), (470, 466, 303, 305), (465, 304, 309, 472), (484, 486, 489, 487), (486, 485, 490, 489), (485, 483, 488, 490), (487, 489, 493, 491), (489, 490, 494, 493), (490, 488, 492, 494), (496, 498, 494, 492), (498, 497, 493, 494), (497, 495, 491, 493), (495, 497, 501, 499), (497, 498, 502, 501), (498, 496, 500, 502), (499, 501, 505, 503), (501, 502, 506, 505), (502, 500, 504, 506), (503, 505, 509, 507), (505, 506, 510, 509), (506, 504, 508, 510), (507, 509, 513, 511), (509, 510, 514, 513), (510, 508, 512, 514), (516, 518, 514, 512), (518, 517, 513, 514), (517, 515, 511, 513), (515, 517, 521, 519), (517, 518, 522, 521), (518, 516, 520, 522), (519, 521, 486, 484), (521, 522, 485, 486), (522, 520, 483, 485), (484, 487, 9, 3), (528, 530, 525, 523), (530, 529, 526, 525), (529, 527, 524, 526), (532, 534, 530, 528), (534, 533, 529, 530), (533, 531, 527, 529), (536, 538, 534, 532), (538, 537, 533, 534), (537, 535, 531, 533), (535, 537, 541, 539), (537, 538, 542, 541), (538, 536, 540, 542), (544, 546, 542, 540), (546, 545, 541, 542), (545, 543, 539, 541), (548, 550, 546, 544), (550, 549, 545, 546), (549, 547, 543, 545), (552, 554, 550, 548), (554, 553, 549, 550), (553, 551, 547, 549), (556, 558, 554, 552), (558, 557, 553, 554), (557, 555, 551, 553), (560, 562, 558, 556), (562, 561, 557, 558), (561, 559, 555, 557), (523, 525, 562, 560), (525, 526, 561, 562), (526, 524, 559, 561), (564, 581, 588, 569), (594, 598, 577, 575), (598, 597, 578, 577), (597, 596, 579, 578), (596, 595, 580, 579), (595, 593, 576, 580), (570, 574, 589, 587), (574, 573, 590, 589), (573, 572, 591, 590), (572, 571, 592, 591), (571, 569, 588, 592), (582, 586, 565, 563), (586, 585, 566, 565), (585, 584, 567, 566), (584, 583, 568, 567), (583, 581, 564, 568), (612, 616, 598, 594), (616, 615, 597, 598), (615, 614, 596, 597), (614, 613, 595, 596), (613, 611, 593, 595), (587, 589, 607, 605), (589, 590, 608, 607), (590, 591, 609, 608), (591, 592, 610, 609), (592, 588, 606, 610), (600, 604, 586, 582), (604, 603, 585, 586), (603, 602, 584, 585), (602, 601, 583, 584), (601, 599, 581, 583), (611, 613, 631, 629), (613, 614, 632, 631), (614, 615, 633, 632), (615, 616, 634, 633), (616, 612, 630, 634), (624, 628, 610, 606), (628, 627, 609, 610), (627, 626, 608, 609), (626, 625, 607, 608), (625, 623, 605, 607), (618, 622, 604, 600), (622, 621, 603, 604), (621, 620, 602, 603), (620, 619, 601, 602), (619, 617, 599, 601), (629, 631, 649, 647), (631, 632, 650, 649), (632, 633, 651, 650), (633, 634, 652, 651), (634, 630, 648, 652), (642, 646, 628, 624), (646, 645, 627, 628), (645, 644, 626, 627), (644, 643, 625, 626), (643, 641, 623, 625), (636, 640, 622, 618), (640, 639, 621, 622), (639, 638, 620, 621), (638, 637, 619, 620), (637, 635, 617, 619), (635, 637, 655, 653), (637, 638, 656, 655), (638, 639, 657, 656), (639, 640, 658, 657), (640, 636, 654, 658), (647, 649, 667, 665), (649, 650, 668, 667), (650, 651, 669, 668), (651, 652, 670, 669), (652, 648, 666, 670), (660, 664, 646, 642), (664, 663, 645, 646), (663, 662, 644, 645), (662, 661, 643, 644), (661, 659, 641, 643), (659, 661, 679, 677), (661, 662, 680, 679), (662, 663, 681, 680), (663, 664, 682, 681), (664, 660, 678, 682), (672, 676, 658, 654), (676, 675, 657, 658), (675, 674, 656, 657), (674, 673, 655, 656), (673, 671, 653, 655), (665, 667, 685, 683), (667, 668, 686, 685), (668, 669, 687, 686), (669, 670, 688, 687), (670, 666, 684, 688), (702, 706, 688, 684), (706, 705, 687, 688), (705, 704, 686, 687), (704, 703, 685, 686), (703, 701, 683, 685), (677, 679, 697, 695), (679, 680, 698, 697), (680, 681, 699, 698), (681, 682, 700, 699), (682, 678, 696, 700), (690, 694, 676, 672), (694, 693, 675, 676), (693, 692, 674, 675), (692, 691, 673, 674), (691, 689, 671, 673), (701, 703, 721, 719), (703, 704, 722, 721), (704, 705, 723, 722), (705, 706, 724, 723), (706, 702, 720, 724), (714, 718, 700, 696), (718, 717, 699, 700), (717, 716, 698, 699), (716, 715, 697, 698), (715, 713, 695, 697), (708, 712, 694, 690), (712, 711, 693, 694), (711, 710, 692, 693), (710, 709, 691, 692), (709, 707, 689, 691), (719, 721, 739, 737), (721, 722, 740, 739), (722, 723, 741, 740), (723, 724, 742, 741), (724, 720, 738, 742), (732, 736, 718, 714), (736, 735, 717, 718), (735, 734, 716, 717), (734, 733, 715, 716), (733, 731, 713, 715), (726, 730, 712, 708), (730, 729, 711, 712), (729, 728, 710, 711), (728, 727, 709, 710), (727, 725, 707, 709), (725, 727, 568, 564), (727, 728, 567, 568), (728, 729, 566, 567), (729, 730, 565, 566), (730, 726, 563, 565), (737, 739, 580, 576), (739, 740, 579, 580), (740, 741, 578, 579), (741, 742, 577, 578), (742, 738, 575, 577), (569, 571, 736, 732), (571, 572, 735, 736), (572, 573, 734, 735), (573, 574, 733, 734), (574, 570, 731, 733), (725, 564, 569, 732)])
me_pillar.polygons.foreach_set('material_index', [0, 1, 1, 1, 1, 1, 1, 1, 1, 1, 1, 1, 1, 1, 1, 0, 1, 1, 1, 1, 1, 1, 1, 1, 1, 1, 1, 1, 1, 1, 1, 0, 1, 1, 1, 1, 1, 1, 1, 1, 1, 1, 1, 1, 1, 1, 1, 1, 0, 1, 1, 0, 1, 1, 1, 1, 1, 1, 1, 1, 1, 1, 1, 1, 1, 1, 1, 1, 1, 1, 1, 1, 1, 1, 1, 1, 1, 1, 1, 1, 1, 0, 1, 0, 1, 1, 1, 1, 1, 1, 1, 1, 1, 1, 1, 1, 1, 1, 1, 1, 0, 1, 1, 1, 1, 1, 1, 1, 1, 1, 1, 1, 1, 1, 0, 1, 1, 1, 1, 1, 1, 1, 1, 1, 1, 1, 1, 1, 1, 1, 1, 1, 1, 1, 1, 1, 1, 1, 1, 1, 1, 1, 0, 1, 1, 1, 1, 1, 1, 1, 1, 1, 1, 1, 1, 1, 1, 1, 1, 1, 1, 1, 1, 1, 1, 1, 1, 1, 1, 1, 1, 1, 1, 1, 1, 1, 1, 1, 1, 1, 1, 1, 1, 1, 1, 1, 1, 1, 1, 1, 1, 1, 1, 1, 1, 1, 1, 1, 1, 1, 1, 1, 1, 1, 1, 1, 1, 1, 1, 1, 1, 1, 1, 1, 1, 1, 1, 1, 1, 1, 1, 1, 1, 1, 1, 1, 1, 1, 1, 1, 1, 1, 1, 1, 1, 1, 1, 1, 1, 1, 1, 1, 1, 1, 1, 1, 1, 1, 1, 1, 1, 1, 1, 1, 1, 1, 1, 1, 1, 1, 1, 1, 1, 1, 1, 1, 1, 1, 1, 1, 1, 1, 1, 1, 1, 1, 1, 1, 1, 1, 1, 1, 1, 1, 1, 1, 1, 1, 1, 1, 1, 1, 1, 1, 1, 1, 1, 1, 1, 1, 1, 1, 1, 1, 1, 0, 0, 1, 1, 1, 1, 0, 0, 0, 0, 1, 1, 1, 1, 0, 0, 0, 0, 1, 1, 1, 1, 0, 0, 1, 1, 0, 0, 1, 1, 0, 0, 0, 0, 1, 1, 0, 0, 1, 1, 1, 1, 0, 0, 0, 0, 1, 1, 1, 1, 0, 0, 0, 0, 1, 1, 1, 1, 0, 0, 0, 0, 1, 1, 0, 0, 1, 1, 1, 1, 0, 0, 0, 0, 1, 1, 0, 0, 1, 1, 1, 1, 1, 1, 1, 1, 1, 1, 1, 1, 1, 1, 1, 1, 1, 1, 1, 1, 1, 1, 1, 1, 1, 1, 1, 1, 1, 1, 1, 1, 1, 1, 1, 1, 1, 1, 1, 1, 1, 1, 1, 1, 1, 1, 1, 1, 1, 1, 1, 1, 1, 1, 1, 1, 1, 1, 1, 1, 1, 1, 1, 1, 1, 1, 1, 1, 1, 1, 1, 1, 1, 1, 1, 1, 1, 1, 1, 1, 1, 1, 1, 1, 1, 1, 1, 1, 1, 1, 1, 1, 1, 1, 1, 1, 1, 1, 1, 1, 1, 1, 1, 1, 1, 1, 1, 1, 1, 1, 1, 1, 1, 1, 1, 1, 1, 1, 1, 1, 1, 1, 1, 1, 1, 1, 1, 1, 1, 1, 1, 1, 1, 1, 1, 1, 1, 1, 1, 1, 1, 1, 1, 1, 1, 1, 1, 1, 1, 1, 1, 1, 1, 1, 1, 1, 1, 1, 1, 1, 1, 1, 1, 1, 1, 1, 1, 1, 1, 1, 1, 1, 1, 1, 1, 1, 1, 1, 1, 1, 1, 1, 1, 1, 1, 1, 1, 1, 1, 1, 1, 1, 1, 1, 1, 1, 1, 1, 1, 1, 1, 1, 1, 1, 1, 1, 1, 1, 1, 1, 1, 1, 1, 1, 1, 1, 1, 1, 1, 1, 1, 1, 1, 1, 1, 1, 1, 1, 1, 1, 1, 1, 1, 1, 1, 1, 1, 1, 1, 1, 1, 1, 1, 1, 1, 1, 1, 1, 1, 1, 1, 1, 1, 1, 1, 1, 1, 1, 1, 1, 1, 1, 1, 1, 1, 1, 1, 1, 1, 1, 1, 1, 1, 1, 1, 1, 1, 1, 1, 1, 1, 1, 1, 1, 1, 1, 1, 1, 1, 1, 1, 1, 1, 1, 1, 1, 1, 1, 1, 1, 1, 1, 1, 1, 1, 1, 1, 1, 1, 1, 1, 1, 1, 1, 1, 1, 1, 1, 1, 1, 1, 1, 1, 1, 1, 1, 1, 1, 1, 1, 1, 1, 1, 1, 1, 1, 1, 1, 1, 1, 1, 1, 1, 1, 1, 1, 1, 1, 1, 1, 1, 1, 1, 1, 1, 1, 1, 1, 1, 1, 1, 1, 1, 1, 1, 1, 1])
_uv = me_pillar.uv_layers.new(name='UVMap')
_uv.uv.foreach_set('vector', [0.0, 0.0, 0.0, 0.0, 0.0, 0.0, 0.0, 0.0, 0.0, 0.0, 0.0, 0.0, 0.0, 0.0, 0.0, 0.0, 0.0, 0.0, 0.0, 0.0, 0.0, 0.0, 0.0, 0.0, 0.0, 0.0, 0.0, 0.0, 0.0, 0.0, 0.0, 0.0, 0.0, 0.0, 0.0, 0.0, 0.0, 0.0, 0.0, 0.0, 0.0, 0.0, 0.0, 0.0, 0.0, 0.0, 0.0, 0.0, 0.0, 0.0, 0.0, 0.0, 0.0, 0.0, 0.0, 0.0, 0.0, 0.0, 0.0, 0.0, 0.0, 0.0, 0.0, 0.0, 0.0, 0.0, 0.0, 0.0, 0.0, 0.0, 0.0, 0.0, 0.0, 0.0, 0.0, 0.0, 0.0, 0.0, 0.0, 0.0, 0.0, 0.0, 0.0, 0.0, 0.0, 0.0, 0.0, 0.0, 0.0, 0.0, 0.0, 0.0, 0.0, 0.0, 0.0, 0.0, 0.0, 0.0, 0.0, 0.0, 0.0, 0.0, 0.0, 0.0, 0.0, 0.0, 0.0, 0.0, 0.0, 0.0, 0.0, 0.0, 0.0, 0.0, 0.0, 0.0, 0.0, 0.0, 0.0, 0.0, 0.0, 0.0, 0.0, 0.0, 0.0, 0.0, 0.0, 0.0, 0.0, 0.0, 0.0, 0.0, 0.0, 0.0, 0.0, 0.0, 0.0, 0.0, 0.0, 0.0, 0.0, 0.0, 0.0, 0.0, 0.0, 0.0, 0.0, 0.0, 0.0, 0.0, 0.0, 0.0, 0.0, 0.0, 0.0, 0.0, 0.0, 0.0, 0.0, 0.0, 0.0, 0.0, 0.0, 0.0, 0.0, 0.0, 0.0, 0.0, 0.0, 0.0, 0.0, 0.0, 0.0, 0.0, 0.0, 0.0, 0.0, 0.0, 0.0, 0.0, 0.0, 0.0, 0.0, 0.0, 0.0, 0.0, 0.0, 0.0, 0.0, 0.0, 0.0, 0.0, 0.0, 0.0, 0.0, 0.0, 0.0, 0.0, 0.0, 0.0, 0.0, 0.0, 0.0, 0.0, 0.0, 0.0, 0.0, 0.0, 0.0, 0.0, 0.0, 0.0, 0.0, 0.0, 0.0, 0.0, 0.0, 0.0, 0.0, 0.0, 0.0, 0.0, 0.0, 0.0, 0.0, 0.0, 0.0, 0.0, 0.0, 0.0, 0.0, 0.0, 0.0, 0.0, 0.0, 0.0, 0.0, 0.0, 0.0, 0.0, 0.0, 0.0, 0.0, 0.0, 0.0, 0.0, 0.0, 0.0, 0.0, 0.0, 0.0, 0.0, 0.0, 0.0, 0.0, 0.0, 0.0, 0.0, 0.0, 0.0, 0.0, 0.0, 0.0, 0.0, 0.0, 0.0, 0.0, 0.0, 0.0, 0.0, 0.0, 0.0, 0.0, 0.0, 0.0, 0.0, 0.0, 0.0, 0.0, 0.0, 0.0, 0.0, 0.0, 0.0, 0.0, 0.0, 0.0, 0.0, 0.0, 0.0, 0.0, 0.0, 0.0, 0.0, 0.0, 0.0, 0.0, 0.0, 0.0, 0.0, 0.0, 0.0, 0.0, 0.0, 0.0, 0.0, 0.0, 0.0, 0.0, 0.0, 0.0, 0.0, 0.0, 0.0, 0.0, 0.0, 0.0, 0.0, 0.0, 0.0, 0.0, 0.0, 0.0, 0.0, 0.0, 0.0, 0.0, 0.0, 0.0, 0.0, 0.0, 0.0, 0.0, 0.0, 0.0, 0.0, 0.0, 0.0, 0.0, 0.0, 0.0, 0.0, 0.0, 0.0, 0.0, 0.0, 0.0, 0.0, 0.0, 0.0, 0.0, 0.0, 0.0, 0.0, 0.0, 0.0, 0.0, 0.0, 0.0, 0.0, 0.0, 0.0, 0.0, 0.0, 0.0, 0.0, 0.0, 0.0, 0.0, 0.0, 0.0, 0.0, 0.0, 0.0, 0.0, 0.0, 0.0, 0.0, 0.0, 0.0, 0.0, 0.0, 0.0, 0.0, 0.0, 0.0, 0.0, 0.0, 0.0, 0.0, 0.0, 0.0, 0.0, 0.0, 0.0, 0.0, 0.0, 0.0, 0.0, 0.0, 0.0, 0.0, 0.0, 0.0, 0.0, 0.0, 0.0, 0.0, 0.0, 0.0, 0.0, 0.0, 0.0, 0.0, 0.0, 0.0, 0.0, 0.0, 0.0, 0.0, 0.0, 0.0, 0.0, 0.0, 0.0, 0.0, 0.0, 0.0, 0.0, 0.0, 0.0, 0.0, 0.0, 0.0, 0.0, 0.0, 0.0, 0.0, 0.0, 0.0, 0.0, 0.0, 0.0, 0.0, 0.0, 0.0, 0.0, 0.0, 0.0, 0.0, 0.0, 0.0, 0.0, 0.0, 0.0, 0.0, 0.0, 0.0, 0.0, 0.0, 0.0, 0.0, 0.0, 0.0, 0.0, 0.0, 0.0, 0.0, 0.0, 0.0, 0.0, 0.0, 0.0, 0.0, 0.0, 0.0, 0.0, 0.0, 0.0, 0.0, 0.0, 0.0, 0.0, 0.0, 0.0, 0.0, 0.0, 0.0, 0.0, 0.0, 0.0, 0.0, 0.0, 0.0, 0.0, 0.0, 0.0, 0.0, 0.0, 0.0, 0.0, 0.0, 0.0, 0.0, 0.0, 0.0, 0.0, 0.0, 0.0, 0.0, 0.0, 0.0, 0.0, 0.0, 0.0, 0.0, 0.0, 0.0, 0.0, 0.0, 0.0, 0.0, 0.0, 0.0, 0.0, 0.0, 0.0, 0.0, 0.0, 0.0, 0.0, 0.0, 0.0, 0.0, 0.0, 0.0, 0.0, 0.0, 0.0, 0.0, 0.0, 0.0, 0.0, 0.0, 0.0, 0.0, 0.0, 0.0, 0.0, 0.0, 0.0, 0.0, 0.0, 0.0, 0.0, 0.0, 0.0, 0.0, 0.0, 0.0, 0.0, 0.0, 0.0, 0.0, 0.0, 0.0, 0.0, 0.0, 0.0, 0.0, 0.0, 0.0, 0.0, 0.0, 0.0, 0.0, 0.0, 0.0, 0.0, 0.0, 0.0, 0.0, 0.0, 0.0, 0.0, 0.0, 0.0, 0.0, 0.0, 0.0, 0.0, 0.0, 0.0, 0.0, 0.0, 0.0, 0.0, 0.0, 0.0, 0.0, 0.0, 0.0, 0.0, 0.0, 0.0, 0.0, 0.0, 0.0, 0.0, 0.0, 0.0, 0.0, 0.0, 0.0, 0.0, 0.0, 0.0, 0.0, 0.0, 0.0, 0.0, 0.0, 0.0, 0.0, 0.0, 0.0, 0.0, 0.0, 0.0, 0.0, 0.0, 0.0, 0.0, 0.0, 0.0, 0.0, 0.0, 0.0, 0.0, 0.0, 0.0, 0.0, 0.0, 0.0, 0.0, 0.0, 0.0, 0.0, 0.0, 0.0, 0.0, 0.0, 0.0, 0.0, 0.0, 0.0, 0.0, 0.0, 0.0, 0.0, 0.0, 0.0, 0.0, 0.0, 0.0, 0.0, 0.0, 0.0, 0.0, 0.0, 0.0, 0.0, 0.0, 0.0, 0.0, 0.0, 0.0, 0.0, 0.0, 0.0, 0.0, 0.0, 0.0, 0.0, 0.0, 0.0, 0.0, 0.0, 0.0, 0.0, 0.0, 0.0, 0.0, 0.0, 0.0, 0.0, 0.0, 0.0, 0.0, 0.0, 0.0, 0.0, 0.0, 0.0, 0.0, 0.0, 0.0, 0.0, 0.0, 0.0, 0.0, 0.0, 0.0, 0.0, 0.0, 0.0, 0.0, 0.0, 0.0, 0.0, 0.0, 0.0, 0.0, 0.0, 0.0, 0.0, 0.0, 0.0, 0.0, 0.0, 0.0, 0.0, 0.0, 0.0, 0.0, 0.0, 0.0, 0.0, 0.0, 0.0, 0.0, 0.0, 0.0, 0.0, 0.0, 0.0, 0.0, 0.0, 0.0, 0.0, 0.0, 0.0, 0.0, 0.0, 0.0, 0.0, 0.0, 0.0, 0.0, 0.0, 0.0, 0.0, 0.0, 0.0, 0.0, 0.0, 0.0, 0.0, 0.0, 0.0, 0.0, 0.0, 0.0, 0.0, 0.0, 0.0, 0.0, 0.0, 0.0, 0.0, 0.0, 0.0, 0.0, 0.0, 0.0, 0.0, 0.0, 0.0, 0.0, 0.0, 0.0, 0.0, 0.0, 0.0, 0.0, 0.0, 0.0, 0.0, 0.0, 0.0, 0.0, 0.0, 0.0, 0.0, 0.0, 0.0, 0.0, 0.0, 0.0, 0.0, 0.0, 0.0, 0.0, 0.0, 0.0, 0.0, 0.0, 0.0, 0.0, 0.0, 0.0, 0.0, 0.0, 0.0, 0.0, 0.0, 0.0, 0.0, 0.0, 0.0, 0.0, 0.0, 0.0, 0.0, 0.0, 0.0, 0.0, 0.0, 0.0, 0.0, 0.0, 0.0, 0.0, 0.0, 0.0, 0.0, 0.0, 0.0, 0.0, 0.0, 0.0, 0.0, 0.0, 0.0, 0.0, 0.0, 0.0, 0.0, 0.0, 0.0, 0.0, 0.0, 0.0, 0.0, 0.0, 0.0, 0.0, 0.0, 0.0, 0.0, 0.0, 0.0, 0.0, 0.0, 0.0, 0.0, 0.0, 0.0, 0.0, 0.0, 0.0, 0.0, 0.0, 0.0, 0.0, 0.0, 0.0, 0.0, 0.0, 0.0, 0.0, 0.0, 0.0, 0.0, 0.0, 0.0, 0.0, 0.0, 0.0, 0.0, 0.0, 0.0, 0.0, 0.0, 0.0, 0.0, 0.0, 0.0, 0.0, 0.0, 0.0, 0.0, 0.0, 0.0, 0.0, 0.0, 0.0, 0.0, 0.0, 0.0, 0.0, 0.0, 0.0, 0.0, 0.0, 0.0, 0.0, 0.0, 0.0, 0.0, 0.0, 0.0, 0.0, 0.0, 0.0, 0.0, 0.0, 0.0, 0.0, 0.0, 0.0, 0.0, 0.0, 0.0, 0.0, 0.0, 0.0, 0.0, 0.0, 0.0, 0.0, 0.0, 0.0, 0.0, 0.0, 0.0, 0.0, 0.0, 0.0, 0.0, 0.0, 0.0, 0.0, 0.0, 0.0, 0.0, 0.0, 0.0, 0.0, 0.0, 0.0, 0.0, 0.0, 0.0, 0.0, 0.0, 0.0, 0.0, 0.0, 0.0, 0.0, 0.0, 0.0, 0.0, 0.0, 0.0, 0.0, 0.0, 0.0, 0.0, 0.0, 0.0, 0.0, 0.0, 0.0, 0.0, 0.0, 0.0, 0.0, 0.0, 0.0, 0.0, 0.0, 0.0, 0.0, 0.0, 0.0, 0.0, 0.0, 0.0, 0.0, 0.0, 0.0, 0.0, 0.0, 0.0, 0.0, 0.0, 0.0, 0.0, 0.0, 0.0, 0.0, 0.0, 0.0, 0.0, 0.0, 0.0, 0.0, 0.0, 0.0, 0.0, 0.0, 0.0, 0.0, 0.0, 0.0, 0.0, 0.0, 0.0, 0.0, 0.0, 0.0, 0.0, 0.0, 0.0, 0.0, 0.0, 0.0, 0.0, 0.0, 0.0, 0.0, 0.0, 0.0, 0.0, 0.0, 0.0, 0.0, 0.0, 0.0, 0.0, 0.0, 0.0, 0.0, 0.0, 0.0, 0.0, 0.0, 0.0, 0.0, 0.0, 0.0, 0.0, 0.0, 0.0, 0.0, 0.0, 0.0, 0.0, 0.0, 0.0, 0.0, 0.0, 0.0, 0.0, 0.0, 0.0, 0.0, 0.0, 0.0, 0.0, 0.0, 0.0, 0.0, 0.0, 0.0, 0.0, 0.0, 0.0, 0.0, 0.0, 0.0, 0.0, 0.0, 0.0, 0.0, 0.0, 0.0, 0.0, 0.0, 0.0, 0.0, 0.0, 0.0, 0.0, 0.0, 0.0, 0.0, 0.0, 0.0, 0.0, 0.0, 0.0, 0.0, 0.0, 0.0, 0.0, 0.0, 0.0, 0.0, 0.0, 0.0, 0.0, 0.0, 0.0, 0.0, 0.0, 0.0, 0.0, 0.0, 0.0, 0.0, 0.0, 0.0, 0.0, 0.0, 0.0, 0.0, 0.0, 0.0, 0.0, 0.0, 0.0, 0.0, 0.0, 0.0, 0.0, 0.0, 0.0, 0.0, 0.0, 0.0, 0.0, 0.0, 0.0, 0.0, 0.0, 0.0, 0.0, 0.0, 0.0, 0.0, 0.0, 0.0, 0.0, 0.0, 0.0, 0.0, 0.0, 0.0, 0.0, 0.0, 0.0, 0.0, 0.0, 0.0, 0.0, 0.0, 0.0, 0.0, 0.0, 0.0, 0.0, 0.0, 0.0, 0.0, 0.0, 0.0, 0.0, 0.0, 0.0, 0.0, 0.0, 0.0, 0.0, 0.0, 0.0, 0.0, 0.0, 0.0, 0.0, 0.0, 0.0, 0.0, 0.0, 0.0, 0.0, 0.0, 0.0, 0.0, 0.0, 0.0, 0.0, 0.0, 0.0, 0.0, 0.0, 0.0, 0.0, 0.0, 0.0, 0.0, 0.0, 0.0, 0.0, 0.0, 0.0, 0.0, 0.0, 0.0, 0.0, 0.0, 0.0, 0.0, 0.0, 0.0, 0.0, 0.0, 0.0, 0.0, 0.0, 0.0, 0.0, 0.0, 0.0, 0.0, 0.0, 0.0, 0.0, 0.0, 0.0, 0.0, 0.0, 0.0, 0.0, 0.0, 0.0, 0.0, 0.0, 0.0, 0.0, 0.0, 0.0, 0.0, 0.0, 0.0, 0.0, 0.0, 0.0, 0.0, 0.0, 0.0, 0.0, 0.0, 0.0, 0.0, 0.0, 0.0, 0.0, 0.0, 0.0, 0.0, 0.0, 0.0, 0.0, 0.0, 0.0, 0.0, 0.0, 0.0, 0.0, 0.0, 0.0, 0.0, 0.0, 0.0, 0.0, 0.0, 0.0, 0.0, 0.0, 0.0, 0.0, 0.0, 0.0, 0.0, 0.0, 0.0, 0.0, 0.0, 0.0, 0.0, 0.0, 0.0, 0.0, 0.0, 0.0, 0.0, 0.0, 0.0, 0.0, 0.0, 0.0, 0.0, 0.0, 0.0, 0.0, 0.0, 0.0, 0.0, 0.0, 0.0, 0.0, 0.0, 0.0, 0.0, 0.0, 0.0, 0.0, 0.0, 0.0, 0.0, 0.0, 0.0, 0.0, 0.0, 0.0, 0.0, 0.0, 0.0, 0.0, 0.0, 0.0, 0.0, 0.0, 0.0, 0.0, 0.0, 0.0, 0.0, 0.0, 0.0, 0.0, 0.0, 0.0, 0.0, 0.0, 0.0, 0.0, 0.0, 0.0, 0.0, 0.0, 0.0, 0.0, 0.0, 0.0, 0.0, 0.0, 0.0, 0.0, 0.0, 0.0, 0.0, 0.0, 0.0, 0.0, 0.0, 0.0, 0.0, 0.0, 0.0, 0.0, 0.0, 0.0, 0.0, 0.0, 0.0, 0.0, 0.0, 0.0, 0.0, 0.0, 0.0, 0.0, 0.0, 0.0, 0.0, 0.0, 0.0, 0.0, 0.0, 0.0, 0.0, 0.0, 0.0, 0.0, 0.0, 0.0, 0.0, 0.0, 0.0, 0.0, 0.0, 0.0, 0.0, 0.0, 0.0, 0.0, 0.0, 0.0, 0.0, 0.0, 0.0, 0.0, 0.0, 0.0, 0.0, 0.0, 0.0, 0.0, 0.0, 0.0, 0.0, 0.0, 0.0, 0.0, 0.0, 0.0, 0.0, 0.0, 0.0, 0.0, 0.0, 0.0, 0.0, 0.0, 0.0, 0.0, 0.0, 0.0, 0.0, 0.0, 0.0, 0.0, 0.0, 0.0, 0.0, 0.0, 0.0, 0.0, 0.0, 0.0, 0.0, 0.0, 0.0, 0.0, 0.0, 0.0, 0.0, 0.0, 0.0, 0.0, 0.0, 0.0, 0.0, 0.0, 0.0, 0.0, 0.0, 0.0, 0.0, 0.0, 0.0, 0.0, 0.0, 0.0, 0.0, 0.0, 0.0, 0.0, 0.0, 0.0, 0.0, 0.0, 0.0, 0.0, 0.0, 0.0, 0.0, 0.0, 0.0, 0.0, 0.0, 0.0, 0.0, 0.0, 0.0, 0.0, 0.0, 0.0, 0.0, 0.0, 0.0, 0.0, 0.0, 0.0, 0.0, 0.0, 0.0, 0.0, 0.0, 0.0, 0.0, 0.0, 0.0, 0.0, 0.0, 0.0, 0.0, 0.0, 0.0, 0.0, 0.0, 0.0, 0.0, 0.0, 0.0, 0.0, 0.0, 0.0, 0.0, 0.0, 0.0, 0.0, 0.0, 0.0, 0.0, 0.0, 0.0, 0.0, 0.0, 0.0, 0.0, 0.0, 0.0, 0.0, 0.0, 0.0, 0.0, 0.0, 0.0, 0.0, 0.0, 0.0, 0.0, 0.0, 0.0, 0.0, 0.0, 0.0, 0.0, 0.0, 0.0, 0.0, 0.0, 0.0, 0.0, 0.0, 0.0, 0.0, 0.0, 0.0, 0.0, 0.0, 0.0, 0.0, 0.0, 0.0, 0.0, 0.0, 0.0, 0.0, 0.0, 0.0, 0.0, 0.0, 0.0, 0.0, 0.0, 0.0, 0.0, 0.0, 0.0, 0.0, 0.0, 0.0, 0.0, 0.0, 0.0, 0.0, 0.0, 0.0, 0.0, 0.0, 0.0, 0.0, 0.0, 0.0, 0.0, 0.0, 0.0, 0.0, 0.0, 0.0, 0.0, 0.0, 0.0, 0.0, 0.0, 0.0, 0.0, 0.0, 0.0, 0.0, 0.0, 0.0, 0.0, 0.0, 0.0, 0.0, 0.0, 0.0, 0.0, 0.0, 0.0, 0.0, 0.0, 0.0, 0.0, 0.0, 0.0, 0.0, 0.0, 0.0, 0.0, 0.0, 0.0, 0.0, 0.0, 0.0, 0.0, 0.0, 0.0, 0.0, 0.0, 0.0, 0.0, 0.0, 0.0, 0.0, 0.0, 0.0, 0.0, 0.0, 0.0, 0.0, 0.0, 0.0, 0.0, 0.0, 0.0, 0.0, 0.0, 0.0, 0.0, 0.0, 0.0, 0.0, 0.0, 0.0, 0.0, 0.0, 0.0, 0.0, 0.0, 0.0, 0.0, 0.0, 0.0, 0.0, 0.0, 0.0, 0.0, 0.0, 0.0, 0.0, 0.0, 0.0, 0.0, 0.0, 0.0, 0.0, 0.0, 0.0, 0.0, 0.0, 0.0, 0.0, 0.0, 0.0, 0.0, 0.0, 0.0, 0.0, 0.0, 0.0, 0.0, 0.0, 0.0, 0.0, 0.0, 0.0, 0.0, 0.0, 0.0, 0.0, 0.0, 0.0, 0.0, 0.0, 0.0, 0.0, 0.0, 0.0, 0.0, 0.0, 0.0, 0.0, 0.0, 0.0, 0.0, 0.0, 0.0, 0.0, 0.0, 0.0, 0.0, 0.0, 0.0, 0.0, 0.0, 0.0, 0.0, 0.0, 0.0, 0.0, 0.0, 0.0, 0.0, 0.0, 0.0, 0.0, 0.0, 0.0, 0.0, 0.0, 0.0, 0.0, 0.0, 0.0, 0.0, 0.0, 0.0, 0.0, 0.0, 0.0, 0.0, 0.0, 0.0, 0.0, 0.0, 0.0, 0.0, 0.0, 0.0, 0.0, 0.0, 0.0, 0.0, 0.0, 0.0, 0.0, 0.0, 0.0, 0.0, 0.0, 0.0, 0.0, 0.0, 0.0, 0.0, 0.0, 0.0, 0.0, 0.0, 0.0, 0.0, 0.0, 0.0, 0.0, 0.0, 0.0, 0.0, 0.0, 0.0, 0.0, 0.0, 0.0, 0.0, 0.0, 0.0, 0.0, 0.0, 0.0, 0.0, 0.0, 0.0, 0.0, 0.0, 0.0, 0.0, 0.0, 0.0, 0.0, 0.0, 0.0, 0.0, 0.0, 0.0, 0.0, 0.0, 0.0, 0.0, 0.0, 0.0, 0.0, 0.0, 0.0, 0.0, 0.0, 0.0, 0.0, 0.0, 0.0, 0.0, 0.0, 0.0, 0.0, 0.0, 0.0, 0.0, 0.0, 0.0, 0.0, 0.0, 0.0, 0.0, 0.0, 0.0, 0.0, 0.0, 0.0, 0.0, 0.0, 0.0, 0.0, 0.0, 0.0, 0.0, 0.0, 0.0, 0.0, 0.0, 0.0, 0.0, 0.0, 0.0, 0.0, 0.0, 0.0, 0.0, 0.0, 0.0, 0.0, 0.0, 0.0, 0.0, 0.0, 0.0, 0.0, 0.0, 0.0, 0.0, 0.0, 0.0, 0.0, 0.0, 0.0, 0.0, 0.0, 0.0, 0.0, 0.0, 0.0, 0.0, 0.0, 0.0, 0.0, 0.0, 0.0, 0.0, 0.0, 0.0, 0.0, 0.0, 0.0, 0.0, 0.0, 0.0, 0.0, 0.0, 0.0, 0.0, 0.0, 0.0, 0.0, 0.0, 0.0, 0.0, 0.0, 0.0, 0.0, 0.0, 0.0, 0.0, 0.0, 0.0, 0.0, 0.0, 0.0, 0.0, 0.0, 0.0, 0.0, 0.0, 0.0, 0.0, 0.0, 0.0, 0.0, 0.0, 0.0, 0.0, 0.0, 0.0, 0.0, 0.0, 0.0, 0.0, 0.0, 0.0, 0.0, 0.0, 0.0, 0.0, 0.0, 0.0, 0.0, 0.0, 0.0, 0.0, 0.0, 0.0, 0.0, 0.0, 0.0, 0.0, 0.0, 0.0, 0.0, 0.0, 0.0, 0.0, 0.0, 0.0, 0.0, 0.0, 0.0, 0.0, 0.0, 0.0, 0.0, 0.0, 0.0, 0.0, 0.0, 0.0, 0.0, 0.0, 0.0, 0.0, 0.0, 0.0, 0.0, 0.0, 0.0, 0.0, 0.0, 0.0, 0.0, 0.0, 0.0, 0.0, 0.0, 0.0, 0.0, 0.0, 0.0, 0.0, 0.0, 0.0, 0.0, 0.0, 0.0, 0.0, 0.0, 0.0, 0.0, 0.0, 0.0, 0.0, 0.0, 0.0, 0.0, 0.0, 0.0, 0.0, 0.0, 0.0, 0.0, 0.0, 0.0, 0.0, 0.0, 0.0, 0.0, 0.0, 0.0, 0.0, 0.0, 0.0, 0.0, 0.0, 0.0, 0.0, 0.0, 0.0, 0.0, 0.0, 0.0, 0.0, 0.0, 0.0, 0.0, 0.0, 0.0, 0.0, 0.0, 0.0, 0.0, 0.0, 0.0, 0.0, 0.0, 0.0, 0.0, 0.0, 0.0, 0.0, 0.0, 0.0, 0.0, 0.0, 0.0, 0.0, 0.0, 0.0, 0.0, 0.0, 0.0, 0.0, 0.0, 0.0, 0.0, 0.0, 0.0, 0.0, 0.0, 0.0, 0.0, 0.0, 0.0, 0.0, 0.0, 0.0, 0.0, 0.0, 0.0, 0.0, 0.0, 0.0, 0.0, 0.0, 0.0, 0.0, 0.0, 0.0, 0.0, 0.0, 0.0, 0.0, 0.0, 0.0, 0.0, 0.0, 0.0, 0.0, 0.0, 0.0, 0.0, 0.0, 0.0, 0.0, 0.0, 0.0, 0.0, 0.0, 0.0, 0.0, 0.0, 0.0, 0.0, 0.0, 0.0, 0.0, 0.0, 0.0, 0.0, 0.0, 0.0, 0.0, 0.0, 0.0, 0.0, 0.0, 0.0, 0.0, 0.0, 0.0, 0.0, 0.0, 0.0, 0.0, 0.0, 0.0, 0.0, 0.0, 0.0, 0.0, 0.0, 0.0, 0.0, 0.0, 0.0, 0.0, 0.0, 0.0, 0.0, 0.0, 0.0, 0.0, 0.0, 0.0, 0.0, 0.0, 0.0, 0.0, 0.0, 0.0, 0.0, 0.0, 0.0, 0.0, 0.0, 0.0, 0.0, 0.0, 0.0, 0.0, 0.0, 0.0, 0.0, 0.0, 0.0, 0.0, 0.0, 0.0, 0.0, 0.0, 0.0, 0.0, 0.0, 0.0, 0.0, 0.0, 0.0, 0.0, 0.0, 0.0, 0.0, 0.0, 0.0, 0.0, 0.0, 0.0, 0.0, 0.0, 0.0, 0.0, 0.0, 0.0, 0.0, 0.0, 0.0, 0.0, 0.0, 0.0, 0.0, 0.0, 0.0, 0.0, 0.0, 0.0, 0.0, 0.0, 0.0, 0.0, 0.0, 0.0, 0.0, 0.0, 0.0, 0.0, 0.0, 0.0, 0.0, 0.0, 0.0, 0.0, 0.0, 0.0, 0.0, 0.0, 0.0, 0.0, 0.0, 0.0, 0.0, 0.0, 0.0, 0.0, 0.0, 0.0, 0.0, 0.0, 0.0, 0.0, 0.0, 0.0, 0.0, 0.0, 0.0, 0.0, 0.0, 0.0, 0.0, 0.0, 0.0, 0.0, 0.0, 0.0, 0.0, 0.0, 0.0, 0.0, 0.0, 0.0, 0.0, 0.0, 0.0, 0.0, 0.0, 0.0, 0.0, 0.0, 0.0, 0.0, 0.0, 0.0, 0.0, 0.0, 0.0, 0.0, 0.0, 0.0, 0.0, 0.0, 0.0, 0.0, 0.0, 0.0, 0.0, 0.0, 0.0, 0.0, 0.0, 0.0, 0.0, 0.0, 0.0, 0.0, 0.0, 0.0, 0.0, 0.0, 0.0, 0.0, 0.0, 0.0, 0.0, 0.0, 0.0, 0.0, 0.0, 0.0, 0.0, 0.0, 0.0, 0.0, 0.0, 0.0, 0.0, 0.0, 0.0, 0.0, 0.0, 0.0, 0.0, 0.0, 0.0, 0.0, 0.0, 0.0, 0.0, 0.0, 0.0, 0.0, 0.0, 0.0, 0.0, 0.0, 0.0, 0.0, 0.0, 0.0, 0.0, 0.0, 0.0, 0.0, 0.0, 0.0, 0.0, 0.0, 0.0, 0.0, 0.0, 0.0, 0.0, 0.0, 0.0, 0.0, 0.0, 0.0, 0.0, 0.0, 0.0, 0.0, 0.0, 0.0, 0.0, 0.0, 0.0, 0.0, 0.0, 0.0, 0.0, 0.0, 0.0, 0.0, 0.0, 0.0, 0.0, 0.0, 0.0, 0.0, 0.0, 0.0, 0.0, 0.0, 0.0, 0.0, 0.0, 0.0, 0.0, 0.0, 0.0, 0.0, 0.0, 0.0, 0.0, 0.0, 0.0, 0.0, 0.0, 0.0, 0.0, 0.0, 0.0, 0.0, 0.0, 0.0, 0.0, 0.0, 0.0, 0.0, 0.0, 0.0, 0.0, 0.0, 0.0, 0.0, 0.0, 0.0, 0.0, 0.0, 0.0, 0.0, 0.0, 0.0, 0.0, 0.0, 0.0, 0.0, 0.0, 0.0, 0.0, 0.0, 0.0, 0.0, 0.0, 0.0, 0.0, 0.0, 0.0, 0.0, 0.0, 0.0, 0.0, 0.0, 0.0, 0.0, 0.0, 0.0, 0.0, 0.0, 0.0, 0.0, 0.0, 0.0, 0.0, 0.0, 0.0, 0.0, 0.0, 0.0, 0.0, 0.0, 0.0, 0.0, 0.0, 0.0, 0.0, 0.0, 0.0, 0.0, 0.0, 0.0, 0.0, 0.0, 0.0, 0.0, 0.0, 0.0, 0.0, 0.0, 0.0, 0.0, 0.0, 0.0, 0.0, 0.0, 0.0, 0.0, 0.0, 0.0, 0.0, 0.0, 0.0, 0.0, 0.0, 0.0, 0.0, 0.0, 0.0, 0.0, 0.0, 0.0, 0.0, 0.0, 0.0, 0.0, 0.0, 0.0, 0.0, 0.0, 0.0, 0.0, 0.0, 0.0, 0.0, 0.0, 0.0, 0.0, 0.0, 0.0, 0.0, 0.0, 0.0, 0.0, 0.0, 0.0, 0.0, 0.0, 0.0, 0.0, 0.0, 0.0, 0.0, 0.0, 0.0, 0.0, 0.0, 0.0, 0.0, 0.0, 0.0, 0.0, 0.0, 0.0, 0.0, 0.0, 0.0, 0.0, 0.0, 0.0, 0.0, 0.0, 0.0, 0.0, 0.0, 0.0, 0.0, 0.0, 0.0, 0.0, 0.0, 0.0, 0.0, 0.0, 0.0, 0.0, 0.0, 0.0, 0.0, 0.0, 0.0, 0.0, 0.0, 0.0, 0.0, 0.0, 0.0, 0.0, 0.0, 0.0, 0.0, 0.0, 0.0, 0.0, 0.0, 0.0, 0.0, 0.0, 0.0, 0.0, 0.0, 0.0, 0.0, 0.0, 0.0, 0.0, 0.0, 0.0, 0.0, 0.0, 0.0, 0.0, 0.0, 0.0, 0.0, 0.0, 0.0, 0.0, 0.0, 0.0, 0.0, 0.0, 0.0, 0.0, 0.0, 0.0, 0.0, 0.0, 0.0, 0.0, 0.0, 0.0, 0.0, 0.0, 0.0, 0.0, 0.0, 0.0, 0.0, 0.0, 0.0, 0.0, 0.0, 0.0, 0.0, 0.0, 0.0, 0.0, 0.0, 0.0, 0.0, 0.0, 0.0, 0.0, 0.0, 0.0, 0.0, 0.0, 0.0, 0.0, 0.0, 0.0, 0.0, 0.0, 0.0, 0.0, 0.0, 0.0, 0.0, 0.0, 0.0, 0.0, 0.0, 0.0, 0.0, 0.0, 0.0, 0.0, 0.0, 0.0, 0.0, 0.0, 0.0, 0.0, 0.0, 0.0, 0.0, 0.0, 0.0, 0.0, 0.0, 0.0, 0.0, 0.0, 0.0, 0.0, 0.0, 0.0, 0.0, 0.0, 0.0, 0.0, 0.0, 0.0, 0.0, 0.0, 0.0, 0.0, 0.0, 0.0, 0.0, 0.0, 0.0, 0.0, 0.0, 0.0, 0.0, 0.0, 0.0, 0.0, 0.0, 0.0, 0.0, 0.0, 0.0, 0.0, 0.0, 0.0, 0.0, 0.0, 0.0, 0.0, 0.0, 0.0, 0.0, 0.0, 0.0, 0.0, 0.0, 0.0, 0.0, 0.0, 0.0, 0.0, 0.0, 0.0, 0.0, 0.0, 0.0, 0.0, 0.0, 0.0, 0.0, 0.0, 0.0, 0.0, 0.0, 0.0, 0.0, 0.0, 0.0, 0.0, 0.0, 0.0, 0.0, 0.0, 0.0, 0.0, 0.0, 0.0, 0.0, 0.0, 0.0, 0.0, 0.0, 0.0, 0.0, 0.0, 0.0, 0.0, 0.0, 0.0, 0.0, 0.0, 0.0, 0.0, 0.0, 0.0, 0.0, 0.0, 0.0, 0.0, 0.0, 0.0, 0.0, 0.0, 0.0, 0.0, 0.0, 0.0, 0.0, 0.0, 0.0, 0.0, 0.0, 0.0, 0.0, 0.0, 0.0, 0.0, 0.0, 0.0, 0.0, 0.0, 0.0, 0.0, 0.0, 0.0, 0.0, 0.0, 0.0, 0.0, 0.0, 0.0, 0.0, 0.0, 0.0, 0.0, 0.0, 0.0, 0.0, 0.0, 0.0, 0.0, 0.0, 0.0, 0.0, 0.0, 0.0, 0.0, 0.0, 0.0, 0.0, 0.0, 0.0, 0.0, 0.0, 0.0, 0.0, 0.0, 0.0, 0.0, 0.0, 0.0, 0.0, 0.0, 0.0, 0.0, 0.0, 0.0, 0.0, 0.0, 0.0, 0.0, 0.0, 0.0, 0.0, 0.0, 0.0, 0.0, 0.0, 0.0, 0.0, 0.0, 0.0, 0.0, 0.0, 0.0, 0.0, 0.0, 0.0, 0.0, 0.0, 0.0, 0.0, 0.0, 0.0, 0.0, 0.0, 0.0, 0.0, 0.0, 0.0, 0.0, 0.0, 0.0, 0.0, 0.0, 0.0, 0.0, 0.0, 0.0, 0.0, 0.0, 0.0, 0.0, 0.0, 0.0, 0.0, 0.0, 0.0, 0.0, 0.0, 0.0, 0.0, 0.0, 0.0, 0.0, 0.0, 0.0, 0.0, 0.0, 0.0, 0.0, 0.0, 0.0, 0.0, 0.0, 0.0, 0.0, 0.0, 0.0, 0.0, 0.0, 0.0, 0.0, 0.0, 0.0, 0.0, 0.0, 0.0, 0.0, 0.0, 0.0, 0.0, 0.0, 0.0, 0.0, 0.0, 0.0, 0.0, 0.0, 0.0, 0.0, 0.0, 0.0, 0.0, 0.0, 0.0, 0.0, 0.0, 0.0, 0.0, 0.0, 0.0, 0.0, 0.0, 0.0, 0.0, 0.0, 0.0, 0.0, 0.0, 0.0, 0.0, 0.0, 0.0, 0.0, 0.0, 0.0, 0.0, 0.0, 0.0, 0.0, 0.0, 0.0, 0.0, 0.0, 0.0, 0.0, 0.0, 0.0, 0.0, 0.0, 0.0, 0.0, 0.0, 0.0, 0.0, 0.0, 0.0, 0.0, 0.0, 0.0, 0.0, 0.0, 0.0, 0.0, 0.0, 0.0, 0.0, 0.0, 0.0, 0.0, 0.0, 0.0, 0.0, 0.0, 0.0, 0.0, 0.0, 0.0, 0.0, 0.0, 0.0, 0.0, 0.0, 0.0, 0.0, 0.0, 0.0, 0.0, 0.0, 0.0, 0.0, 0.0, 0.0, 0.0, 0.0, 0.0, 0.0, 0.0, 0.0, 0.0, 0.0, 0.0, 0.0, 0.0, 0.0, 0.0, 0.0, 0.0, 0.0, 0.0, 0.0, 0.0, 0.0, 0.0, 0.0, 0.0, 0.0, 0.0, 0.0, 0.0, 0.0, 0.0, 0.0, 0.0, 0.0, 0.0, 0.0, 0.0, 0.0, 0.0, 0.0, 0.0, 0.0, 0.0, 0.0, 0.0, 0.0, 0.0, 0.0, 0.0, 0.0, 0.0, 0.0, 0.0, 0.0, 0.0, 0.0, 0.0, 0.0, 0.0, 0.0, 0.0, 0.0, 0.0, 0.0, 0.0, 0.0, 0.0, 0.0, 0.0, 0.0, 0.0, 0.0, 0.0, 0.0, 0.0, 0.0, 0.0, 0.0, 0.0, 0.0, 0.0, 0.0, 0.0, 0.0, 0.0, 0.0, 0.0, 0.0, 0.0, 0.0, 0.0, 0.0, 0.0, 0.0, 0.0, 0.0, 0.0, 0.0, 0.0, 0.0, 0.0, 0.0, 0.0, 0.0, 0.0, 0.0, 0.0, 0.0, 0.0, 0.0, 0.0, 0.0, 0.0, 0.0, 0.0, 0.0, 0.0, 0.0, 0.0, 0.0, 0.0, 0.0, 0.0, 0.0, 0.0, 0.0, 0.0, 0.0, 0.0, 0.0, 0.0, 0.0, 0.0, 0.0, 0.0, 0.0, 0.0, 0.0, 0.0, 0.0, 0.0, 0.0, 0.0, 0.0, 0.0, 0.0, 0.0, 0.0, 0.0, 0.0, 0.0, 0.0, 0.0, 0.0, 0.0, 0.0, 0.0, 0.0, 0.0, 0.0, 0.0, 0.0, 0.0, 0.0, 0.0, 0.0, 0.0, 0.0, 0.0, 0.0, 0.0, 0.0, 0.0, 0.0, 0.0, 0.0, 0.0, 0.0, 0.0, 0.0, 0.0, 0.0, 0.0, 0.0, 0.0, 0.0, 0.0, 0.0, 0.0, 0.0, 0.0, 0.0, 0.0, 0.0, 0.0, 0.0, 0.0, 0.0, 0.0, 0.0, 0.0, 0.0, 0.0, 0.0, 0.0, 0.0, 0.0, 0.0, 0.0, 0.0, 0.0, 0.0, 0.0, 0.0, 0.0, 0.0, 0.0, 0.0, 0.0, 0.0, 0.0, 0.0, 0.0, 0.0, 0.0, 0.0, 0.0, 0.0, 0.0, 0.0, 0.0, 0.0, 0.0, 0.0, 0.0, 0.0, 0.0, 0.0, 0.0, 0.0, 0.0, 0.0, 0.0, 0.0, 0.0, 0.0, 0.0, 0.0, 0.0, 0.0, 0.0, 0.0, 0.0, 0.0, 0.0, 0.0, 0.0, 0.0, 0.0, 0.0, 0.0, 0.0, 0.0, 0.0, 0.0, 0.0, 0.0, 0.0, 0.0, 0.0, 0.0, 0.0, 0.0, 0.0, 0.0, 0.0, 0.0, 0.0, 0.0, 0.0, 0.0, 0.0, 0.0, 0.0, 0.0, 0.0, 0.0, 0.0, 0.0, 0.0, 0.0, 0.0, 0.0, 0.0, 0.0, 0.0, 0.0, 0.0, 0.0, 0.0, 0.0, 0.0, 0.0, 0.0, 0.0, 0.0, 0.0, 0.0, 0.0, 0.0, 0.0, 0.0, 0.0, 0.0, 0.0, 0.0, 0.0, 0.0, 0.0, 0.0, 0.0, 0.0, 0.0, 0.0, 0.0, 0.0, 0.0, 0.0, 0.0, 0.0, 0.0, 0.0, 0.0, 0.0, 0.0, 0.0, 0.0, 0.0, 0.0, 0.0, 0.0, 0.0, 0.0, 0.0, 0.0, 0.0, 0.0, 0.0, 0.0, 0.0, 0.0, 0.0, 0.0, 0.0, 0.0, 0.0, 0.0, 0.0, 0.0, 0.0, 0.0, 0.0, 0.0, 0.0, 0.0, 0.0, 0.0, 0.0, 0.0, 0.0, 0.0, 0.0, 0.0, 0.0, 0.0, 0.0, 0.0, 0.0, 0.0, 0.0, 0.0, 0.0, 0.0, 0.0, 0.0, 0.0, 0.0, 0.0, 0.0, 0.0, 0.0, 0.0, 0.0, 0.0, 0.0, 0.0, 0.0, 0.0, 0.0, 0.0, 0.0, 0.0, 0.0, 0.0, 0.0, 0.0, 0.0, 0.0, 0.0, 0.0, 0.0, 0.0, 0.0, 0.0, 0.0, 0.0, 0.0, 0.0, 0.0, 0.0, 0.0, 0.0, 0.0, 0.0, 0.0, 0.0, 0.0, 0.0, 0.0, 0.0, 0.0, 0.0, 0.0, 0.0, 0.0, 0.0, 0.0, 0.0, 0.0, 0.0, 0.0, 0.0, 0.0, 0.0, 0.0, 0.0, 0.0, 0.0, 0.0, 0.0, 0.0, 0.0, 0.0, 0.0, 0.0, 0.0, 0.0, 0.0, 0.0, 0.0, 0.0, 0.0, 0.0, 0.0, 0.0, 0.0, 0.0, 0.0, 0.0, 0.0, 0.0, 0.0, 0.0, 0.0, 0.0, 0.0, 0.0, 0.0, 0.0, 0.0, 0.0, 0.0, 0.0, 0.0, 0.0, 0.0, 0.0, 0.0, 0.0, 0.0, 0.0, 0.0, 0.0, 0.0, 0.0, 0.0, 0.0, 0.0, 0.0, 0.0, 0.0, 0.0, 0.0, 0.0, 0.0, 0.0, 0.0, 0.0, 0.0, 0.0, 0.0, 0.0, 0.0, 0.0, 0.0, 0.0, 0.0, 0.0, 0.0, 0.0, 0.0, 0.0, 0.0, 0.0, 0.0, 0.0, 0.0, 0.0, 0.0, 0.0, 0.0, 0.0, 0.0, 0.0, 0.0, 0.0, 0.0, 0.0, 0.0, 0.0, 0.0, 0.0, 0.0, 0.0, 0.0, 0.0, 0.0, 0.0, 0.0, 0.0, 0.0, 0.0, 0.0, 0.0, 0.0, 0.0, 0.0, 0.0, 0.0, 0.0, 0.0, 0.0, 0.0, 0.0, 0.0, 0.0, 0.0, 0.0, 0.0, 0.0, 0.0, 0.0, 0.0, 0.0, 0.0, 0.0, 0.0, 0.0, 0.0, 0.0, 0.0, 0.0, 0.0, 0.0, 0.0, 0.0, 0.0, 0.0, 0.0, 0.0, 0.0, 0.0, 0.0, 0.0, 0.0, 0.0, 0.0, 0.0, 0.0, 0.0, 0.0, 0.0, 0.0, 0.0, 0.0, 0.0, 0.0, 0.0, 0.0, 0.0, 0.0, 0.0, 0.0, 0.0, 0.0, 0.0, 0.0, 0.0, 0.0, 0.0, 0.0, 0.0, 0.0, 0.0, 0.0, 0.0, 0.0, 0.0, 0.0, 0.0, 0.0, 0.0, 0.0, 0.0, 0.0, 0.0, 0.0, 0.0, 0.0, 0.0, 0.0, 0.0, 0.0, 0.0, 0.0, 0.0, 0.0, 0.0, 0.0, 0.0, 0.0, 0.0, 0.0, 0.0, 0.0, 0.0, 0.0, 0.0, 0.0, 0.0, 0.0, 0.0, 0.0, 0.0, 0.0, 0.0, 0.0, 0.0, 0.0, 0.0, 0.0, 0.0, 0.0, 0.0, 0.0, 0.0, 0.0, 0.0, 0.0, 0.0, 0.0, 0.0, 0.0, 0.0, 0.0, 0.0, 0.0, 0.0, 0.0, 0.0, 0.0, 0.0, 0.0, 0.0, 0.0, 0.0, 0.0, 0.0, 0.0, 0.0, 0.0, 0.0, 0.0, 0.0, 0.0, 0.0, 0.0, 0.0, 0.0, 0.0, 0.0, 0.0, 0.0, 0.0, 0.0, 0.0, 0.0, 0.0, 0.0, 0.0, 0.0, 0.0, 0.0, 0.0, 0.0, 0.0, 0.0, 0.0, 0.0, 0.0, 0.0, 0.0, 0.0, 0.0, 0.0, 0.0, 0.0, 0.0, 0.0, 0.0, 0.0, 0.0, 0.0, 0.0, 0.0, 0.0, 0.0, 0.0, 0.0, 0.0, 0.0, 0.0, 0.0, 0.0, 0.0, 0.0, 0.0, 0.0, 0.0, 0.0, 0.0, 0.0, 0.0, 0.0, 0.0, 0.0, 0.0, 0.0, 0.0, 0.0, 0.0, 0.0, 0.0, 0.0, 0.0, 0.0, 0.0, 0.0, 0.0, 0.0, 0.0, 0.0, 0.0, 0.0, 0.0, 0.0, 0.0, 0.0, 0.0, 0.0, 0.0, 0.0, 0.0, 0.0, 0.0, 0.0, 0.0, 0.0, 0.0, 0.0, 0.0, 0.0, 0.0, 0.0, 0.0, 0.0, 0.0, 0.0, 0.0, 0.0, 0.0, 0.0, 0.0, 0.0, 0.0, 0.0, 0.0, 0.0, 0.0, 0.0, 0.0, 0.0, 0.0, 0.0, 0.0, 0.0, 0.0, 0.0, 0.0, 0.0, 0.0, 0.0, 0.0, 0.0, 0.0, 0.0, 0.0, 0.0, 0.0, 0.0, 0.0, 0.0, 0.0, 0.0, 0.0, 0.0, 0.0, 0.0, 0.0, 0.0, 0.0, 0.0, 0.0, 0.0, 0.0, 0.0, 0.0, 0.0, 0.0, 0.0, 0.0, 0.0, 0.0, 0.0, 0.0, 0.0, 0.0, 0.0, 0.0, 0.0, 0.0, 0.0, 0.0, 0.0, 0.0, 0.0, 0.0, 0.0, 0.0, 0.0, 0.0, 0.0, 0.0, 0.0, 0.0, 0.0, 0.0, 0.0, 0.0, 0.0, 0.0, 0.0, 0.0, 0.0, 0.0, 0.0, 0.0, 0.0, 0.0, 0.0, 0.0, 0.0, 0.0, 0.0, 0.0, 0.0, 0.0, 0.0, 0.0, 0.0, 0.0, 0.0, 0.0, 0.0, 0.0, 0.0, 0.0, 0.0, 0.0, 0.0, 0.0, 0.0, 0.0, 0.0, 0.0, 0.0, 0.0, 0.0, 0.0, 0.0, 0.0, 0.0, 0.0, 0.0, 0.0, 0.0, 0.0, 0.0, 0.0, 0.0, 0.0, 0.0, 0.0, 0.0, 0.0, 0.0, 0.0, 0.0, 0.0, 0.0, 0.0, 0.0, 0.0, 0.0, 0.0, 0.0, 0.0, 0.0, 0.0, 0.0, 0.0, 0.0, 0.0, 0.0, 0.0, 0.0, 0.0, 0.0, 0.0, 0.0, 0.0, 0.0, 0.0, 0.0, 0.0, 0.0, 0.0, 0.0, 0.0, 0.0, 0.0, 0.0, 0.0, 0.0, 0.0, 0.0, 0.0, 0.0, 0.0, 0.0, 0.0, 0.0, 0.0, 0.0, 0.0, 0.0, 0.0, 0.0, 0.0, 0.0, 0.0, 0.0, 0.0, 0.0, 0.0, 0.0, 0.0, 0.0, 0.0, 0.0, 0.0, 0.0, 0.0, 0.0, 0.0, 0.0, 0.0, 0.0, 0.0, 0.0, 0.0, 0.0, 0.0, 0.0, 0.0, 0.0, 0.0, 0.0, 0.0, 0.0, 0.0, 0.0, 0.0, 0.0, 0.0, 0.0, 0.0, 0.0, 0.0, 0.0, 0.0, 0.0, 0.0, 0.0, 0.0, 0.0, 0.0, 0.0, 0.0, 0.0, 0.0, 0.0, 0.0, 0.0, 0.0, 0.0, 0.0, 0.0, 0.0, 0.0, 0.0, 0.0, 0.0, 0.0, 0.0, 0.0, 0.0, 0.0, 0.0, 0.0, 0.0, 0.0, 0.0, 0.0, 0.0, 0.0, 0.0, 0.0, 0.0, 0.0, 0.0, 0.0, 0.0, 0.0, 0.0, 0.0, 0.0, 0.0, 0.0, 0.0, 0.0, 0.0, 0.0, 0.0, 0.0, 0.0, 0.0, 0.0, 0.0, 0.0, 0.0, 0.0, 0.0, 0.0, 0.0, 0.0, 0.0, 0.0, 0.0, 0.0, 0.0, 0.0, 0.0, 0.0, 0.0, 0.0, 0.0, 0.0, 0.0, 0.0, 0.0, 0.0, 0.0, 0.0, 0.0, 0.0, 0.0, 0.0, 0.0, 0.0, 0.0, 0.0, 0.0, 0.0, 0.0, 0.0, 0.0, 0.0, 0.0, 0.0, 0.0, 0.0, 0.0, 0.0, 0.0, 0.0, 0.0, 0.0, 0.0, 0.0, 0.0, 0.0, 0.0, 0.0, 0.0, 0.0, 0.0, 0.0, 0.0, 0.0, 0.0, 0.0, 0.0, 0.0, 0.0, 0.0, 0.0, 0.0, 0.0, 0.0, 0.0, 0.0, 0.0, 0.0, 0.0, 0.0, 0.0, 0.0, 0.0, 0.0, 0.0, 0.0, 0.0, 0.0, 0.0, 0.0, 0.0, 0.0, 0.0, 0.0, 0.0, 0.0, 0.0, 0.0, 0.0, 0.0, 0.0, 0.0, 0.0, 0.0, 0.0, 0.0, 0.0, 0.0, 0.0, 0.0, 0.0, 0.0, 0.0, 0.0, 0.0, 0.0, 0.0, 0.0, 0.0, 0.0, 0.0, 0.0, 0.0, 0.0, 0.0, 0.0, 0.0, 0.0, 0.0, 0.0, 0.0, 0.0, 0.0, 0.0, 0.0, 0.0, 0.0, 0.0, 0.0, 0.0, 0.0, 0.0, 0.0, 0.0, 0.0, 0.0, 0.0, 0.0, 0.0, 0.0, 0.0, 0.0, 0.0, 0.0, 0.0, 0.0, 0.0, 0.0, 0.0, 0.0, 0.0, 0.0, 0.0, 0.0, 0.0, 0.0, 0.0, 0.0, 0.0, 0.0, 0.0, 0.0, 0.0, 0.0, 0.0, 0.0, 0.0, 0.0, 0.0, 0.0, 0.0, 0.0, 0.0, 0.0, 0.0, 0.0, 0.0, 0.0, 0.0, 0.0, 0.0, 0.0, 0.0, 0.0, 0.0, 0.0, 0.0, 0.0, 0.0, 0.0, 0.0, 0.0, 0.0, 0.0, 0.0, 0.0, 0.0, 0.0, 0.0, 0.0, 0.0, 0.0, 0.0, 0.0, 0.0, 0.0, 0.0, 0.0, 0.0, 0.0, 0.0, 0.0, 0.0, 0.0, 0.0, 0.0, 0.0, 0.0, 0.0, 0.0, 0.0, 0.0, 0.0, 0.0, 0.0, 0.0, 0.0, 0.0, 0.0, 0.0, 0.0, 0.0, 0.0, 0.0, 0.0, 0.0, 0.0, 0.0, 0.0, 0.0, 0.0, 0.0, 0.0, 0.0, 0.0, 0.0, 0.0, 0.0, 0.0, 0.0, 0.0, 0.0, 0.0, 0.0, 0.0, 0.0, 0.0, 0.0, 0.0, 0.0, 0.0, 0.0, 0.0, 0.0, 0.0, 0.0, 0.0, 0.0, 0.0, 0.0, 0.0, 0.0, 0.0, 0.0, 0.0, 0.0, 0.0, 0.0, 0.0, 0.0, 0.0, 0.0, 0.0, 0.0, 0.0, 0.0, 0.0, 0.0, 0.0, 0.0, 0.0, 0.0, 0.0, 0.0, 0.0, 0.0, 0.0, 0.0, 0.0, 0.0, 0.0, 0.0, 0.0, 0.0, 0.0, 0.0, 0.0, 0.0, 0.0, 0.0, 0.0, 0.0, 0.0, 0.0, 0.0, 0.0, 0.0, 0.0, 0.0, 0.0, 0.0, 0.0, 0.0, 0.0, 0.0, 0.0, 0.0, 0.0, 0.0, 0.0, 0.0, 0.0, 0.0, 0.0, 0.0, 0.0, 0.0, 0.0, 0.0, 0.0, 0.0, 0.0, 0.0, 0.0, 0.0, 0.0, 0.0, 0.0, 0.0, 0.0, 0.0, 0.0, 0.0, 0.0, 0.0, 0.0, 0.0, 0.0, 0.0, 0.0, 0.0, 0.0, 0.0, 0.0, 0.0, 0.0, 0.0, 0.0, 0.0, 0.0, 0.0, 0.0, 0.0, 0.0, 0.0, 0.0, 0.0, 0.0, 0.0, 0.0, 0.0, 0.0, 0.0, 0.0, 0.0, 0.0, 0.0, 0.0, 0.0, 0.0, 0.0, 0.0, 0.0, 0.0, 0.0, 0.0, 0.0, 0.0, 0.0, 0.0, 0.0, 0.0, 0.0, 0.0, 0.0, 0.0, 0.0, 0.0, 0.0, 0.0, 0.0, 0.0, 0.0, 0.0, 0.0, 0.0, 0.0, 0.0, 0.0, 0.0, 0.0, 0.0, 0.0, 0.0, 0.0, 0.0, 0.0, 0.0, 0.0, 0.0, 0.0, 0.0, 0.0, 0.0, 0.0, 0.0, 0.0, 0.0, 0.0, 0.0, 0.0, 0.0, 0.0, 0.0, 0.0, 0.0, 0.0, 0.0, 0.0, 0.0, 0.0, 0.0, 0.0, 0.0, 0.0, 0.0, 0.0, 0.0, 0.0, 0.0, 0.0, 0.0, 0.0, 0.0, 0.0, 0.0, 0.0, 0.0, 0.0, 0.0, 0.0, 0.0, 0.0, 0.0, 0.0, 0.0, 0.0, 0.0, 0.0, 0.0, 0.0, 0.0, 0.0, 0.0, 0.0, 0.0, 0.0, 0.0, 0.0, 0.0, 0.0, 0.0, 0.0, 0.0, 0.0, 0.0, 0.0, 0.0, 0.0, 0.0, 0.0, 0.0, 0.0, 0.0, 0.0, 0.0, 0.0, 0.0, 0.0, 0.0, 0.0, 0.0, 0.0, 0.0, 0.0, 0.0, 0.0, 0.0, 0.0, 0.0, 0.0, 0.0, 0.0, 0.0, 0.0, 0.0, 0.0, 0.0, 0.0, 0.0, 0.0, 0.0, 0.0, 0.0, 0.0, 0.0, 0.0, 0.0, 0.0, 0.0, 0.0, 0.0, 0.0, 0.0, 0.0, 0.0, 0.0, 0.0, 0.0, 0.0, 0.0, 0.0, 0.0, 0.0, 0.0, 0.0, 0.0, 0.0, 0.0, 0.0, 0.0, 0.0, 0.0, 0.0, 0.0, 0.0, 0.0, 0.0, 0.0, 0.0, 0.0, 0.0, 0.0, 0.0, 0.0, 0.0, 0.0, 0.0, 0.0, 0.0, 0.0, 0.0, 0.0, 0.0, 0.0, 0.0, 0.0, 0.0, 0.0, 0.0, 0.0, 0.0, 0.0, 0.0, 0.0, 0.0, 0.0, 0.0, 0.0, 0.0, 0.0, 0.0, 0.0, 0.0, 0.0, 0.0, 0.0, 0.0, 0.0, 0.0, 0.0, 0.0, 0.0, 0.0, 0.0, 0.0, 0.0, 0.0, 0.0, 0.0, 0.0, 0.0, 0.0, 0.0, 0.0, 0.0, 0.0, 0.0, 0.0, 0.0, 0.0, 0.0, 0.0, 0.0, 0.0, 0.0, 0.0, 0.0, 0.0, 0.0, 0.0, 0.0, 0.0, 0.0, 0.0, 0.0, 0.0, 0.0, 0.0, 0.0, 0.0, 0.0, 0.0, 0.0, 0.0, 0.0, 0.0, 0.0, 0.0, 0.0, 0.0, 0.0, 0.0, 0.0, 0.0, 0.0, 0.0, 0.0, 0.0, 0.0, 0.0, 0.0, 0.0, 0.0, 0.0, 0.0, 0.0, 0.0, 0.0, 0.0, 0.0, 0.0, 0.0, 0.0, 0.0, 0.0, 0.0, 0.0, 0.0, 0.0, 0.0, 0.0, 0.0, 0.0, 0.0, 0.0, 0.0, 0.0, 0.0, 0.0, 0.0, 0.0, 0.0, 0.0, 0.0, 0.0, 0.0, 0.0, 0.0, 0.0, 0.0, 0.0, 0.0, 0.0, 0.0, 0.0, 0.0, 0.0, 0.0, 0.0, 0.0, 0.0, 0.0, 0.0, 0.0, 0.0, 0.0, 0.0, 0.0, 0.0, 0.0, 0.0, 0.0, 0.0, 0.0, 0.0, 0.0, 0.0, 0.0, 0.0, 0.0, 0.0, 0.0, 0.0, 0.0, 0.0, 0.0, 0.0, 0.0, 0.0, 0.0, 0.0, 0.0, 0.0, 0.0, 0.0, 0.0, 0.0, 0.0, 0.0, 0.0, 0.0, 0.0, 0.0, 0.0, 0.0, 0.0, 0.0, 0.0, 0.0, 0.0, 0.0, 0.0, 0.0, 0.0, 0.0, 0.0, 0.0, 0.0, 0.0, 0.0, 0.0, 0.0, 0.0, 0.0, 0.0, 0.0, 0.0, 0.0, 0.0, 0.0, 0.0, 0.0, 0.0, 0.0, 0.0, 0.0, 0.0, 0.0, 0.0, 0.0, 0.0, 0.0, 0.0, 0.0, 0.0, 0.0, 0.0, 0.0, 0.0, 0.0, 0.0, 0.0, 0.0, 0.0, 0.0, 0.0, 0.0, 0.0, 0.0, 0.0, 0.0, 0.0, 0.0, 0.0, 0.0, 0.0, 0.0, 0.0, 0.0, 0.0, 0.0, 0.0, 0.0, 0.0, 0.0, 0.0, 0.0, 0.0, 0.0, 0.0, 0.0, 0.0, 0.0, 0.0, 0.0, 0.0, 0.0, 0.0, 0.0, 0.0, 0.0, 0.0, 0.0, 0.0, 0.0, 0.0, 0.0, 0.0, 0.0, 0.0, 0.0, 0.0, 0.0, 0.0, 0.0, 0.0, 0.0, 0.0, 0.0, 0.0, 0.0, 0.0, 0.0, 0.0, 0.0, 0.0, 0.0, 0.0, 0.0, 0.0, 0.0, 0.0, 0.0, 0.0, 0.0, 0.0, 0.0, 0.0, 0.0, 0.0, 0.0, 0.0, 0.0, 0.0, 0.0, 0.0, 0.0, 0.0, 0.0, 0.0, 0.0, 0.0, 0.0, 0.0, 0.0, 0.0, 0.0, 0.0, 0.0, 0.0, 0.0, 0.0, 0.0, 0.0, 0.0, 0.0, 0.0, 0.0, 0.0, 0.0, 0.0, 0.0, 0.0, 0.0, 0.0, 0.0, 0.0, 0.0, 0.0, 0.0, 0.0, 0.0, 0.0, 0.0, 0.0, 0.0, 0.0, 0.0, 0.0, 0.0, 0.0, 0.0, 0.0, 0.0, 0.0, 0.0, 0.0, 0.0, 0.0, 0.0, 0.0, 0.0, 0.0, 0.0, 0.0, 0.0, 0.0, 0.0, 0.0, 0.0, 0.0, 0.0, 0.0, 0.0, 0.0, 0.0, 0.0, 0.0, 0.0, 0.0, 0.0, 0.0, 0.0, 0.0, 0.0, 0.0, 0.0, 0.0, 0.0, 0.0, 0.0, 0.0, 0.0, 0.0, 0.0, 0.0, 0.0, 0.0, 0.0, 0.0, 0.0, 0.0, 0.0, 0.0, 0.0, 0.0, 0.0, 0.0, 0.0, 0.0, 0.0, 0.0, 0.0, 0.0, 0.0, 0.0, 0.0, 0.0, 0.0, 0.0, 0.0, 0.0, 0.0, 0.0, 0.0, 0.0, 0.0, 0.0, 0.0, 0.0, 0.0, 0.0, 0.0, 0.0, 0.0, 0.0, 0.0, 0.0, 0.0, 0.0, 0.0, 0.0, 0.0, 0.0, 0.0, 0.0, 0.0, 0.0, 0.0, 0.0, 0.0, 0.0, 0.0, 0.0, 0.0, 0.0, 0.0, 0.0, 0.0, 0.0, 0.0, 0.0, 0.0, 0.0, 0.0, 0.0, 0.0, 0.0, 0.0, 0.0, 0.0, 0.0, 0.0, 0.0, 0.0, 0.0, 0.0, 0.0, 0.0, 0.0, 0.0, 0.0, 0.0, 0.0, 0.0, 0.0, 0.0, 0.0, 0.0, 0.0, 0.0, 0.0, 0.0, 0.0, 0.0, 0.0, 0.0, 0.0, 0.0, 0.0, 0.0, 0.0, 0.0, 0.0, 0.0, 0.0, 0.0, 0.0, 0.0, 0.0, 0.0, 0.0, 0.0, 0.0, 0.0, 0.0, 0.0, 0.0, 0.0, 0.0, 0.0, 0.0, 0.0, 0.0, 0.0, 0.0, 0.0, 0.0, 0.0, 0.0, 0.0, 0.0, 0.0, 0.0, 0.0, 0.0, 0.0, 0.0, 0.0, 0.0, 0.0, 0.0, 0.0, 0.0, 0.0, 0.0, 0.0, 0.0, 0.0, 0.0, 0.0, 0.0, 0.0, 0.0, 0.0, 0.0, 0.0, 0.0, 0.0, 0.0, 0.0, 0.0, 0.0, 0.0, 0.0, 0.0, 0.0, 0.0, 0.0, 0.0, 0.0, 0.0, 0.0, 0.0, 0.0, 0.0, 0.0, 0.0, 0.0, 0.0, 0.0, 0.0, 0.0, 0.0, 0.0, 0.0, 0.0, 0.0, 0.0, 0.0, 0.0, 0.0, 0.0, 0.0, 0.0, 0.0, 0.0, 0.0, 0.0, 0.0, 0.0, 0.0, 0.0, 0.0, 0.0, 0.0, 0.0, 0.0, 0.0, 0.0, 0.0, 0.0, 0.0, 0.0, 0.0, 0.0, 0.0, 0.0, 0.0, 0.0, 0.0, 0.0, 0.0, 0.0, 0.0, 0.0, 0.0, 0.0, 0.0, 0.0, 0.0, 0.0, 0.0, 0.0, 0.0, 0.0, 0.0, 0.0, 0.0, 0.0, 0.0, 0.0, 0.0, 0.0, 0.0, 0.0, 0.0, 0.0, 0.0, 0.0, 0.0, 0.0, 0.0, 0.0, 0.0, 0.0, 0.0, 0.0, 0.0, 0.0, 0.0, 0.0, 0.0, 0.0, 0.0, 0.0, 0.0, 0.0, 0.0, 0.0, 0.0, 0.0, 0.0, 0.0, 0.0, 0.0, 0.0, 0.0, 0.0, 0.0, 0.0, 0.0, 0.0, 0.0, 0.0, 0.0, 0.0, 0.0, 0.0, 0.0, 0.0, 0.0, 0.0, 0.0, 0.0, 0.0, 0.0, 0.0, 0.0, 0.0, 0.0, 0.0, 0.0, 0.0, 0.0, 0.0, 0.0, 0.0, 0.0, 0.0, 0.0, 0.0, 0.0, 0.0, 0.0, 0.0, 0.0, 0.0, 0.0, 0.0, 0.0, 0.0, 0.0, 0.0, 0.0, 0.0, 0.0, 0.0, 0.0, 0.0, 0.0, 0.0, 0.0, 0.0, 0.0, 0.0, 0.0, 0.0, 0.0, 0.0, 0.0, 0.0, 0.0, 0.0, 0.0, 0.0, 0.0, 0.0, 0.0, 0.0, 0.0, 0.0, 0.0, 0.0, 0.0, 0.0, 0.0, 0.0, 0.0, 0.0, 0.0, 0.0, 0.0, 0.0, 0.0, 0.0, 0.0, 0.0, 0.0, 0.0, 0.0, 0.0, 0.0, 0.0, 0.0, 0.0, 0.0, 0.0, 0.0, 0.0, 0.0, 0.0, 0.0, 0.0, 0.0, 0.0, 0.0, 0.0, 0.0, 0.0, 0.0, 0.0, 0.0, 0.0, 0.0, 0.0, 0.0, 0.0, 0.0, 0.0, 0.0, 0.0, 0.0, 0.0, 0.0, 0.0, 0.0, 0.0, 0.0, 0.0, 0.0, 0.0, 0.0, 0.0, 0.0, 0.0, 0.0, 0.0, 0.0, 0.0, 0.0, 0.0, 0.0, 0.0, 0.0, 0.0, 0.0, 0.0, 0.0, 0.0, 0.0, 0.0, 0.0, 0.0, 0.0, 0.0, 0.0, 0.0, 0.0, 0.0, 0.0, 0.0, 0.0, 0.0, 0.0, 0.0, 0.0, 0.0, 0.0, 0.0, 0.0, 0.0, 0.0, 0.0, 0.0, 0.0, 0.0, 0.0, 0.0, 0.0, 0.0, 0.0, 0.0, 0.0, 0.0, 0.0, 0.0, 0.0, 0.0, 0.0, 0.0, 0.0, 0.0, 0.0, 0.0, 0.0, 0.0, 0.0, 0.0, 0.0, 0.0, 0.0, 0.0, 0.0, 0.0, 0.0, 0.0, 0.0, 0.0, 0.0, 0.0, 0.0, 0.0, 0.0, 0.0, 0.0, 0.0, 0.0, 0.0, 0.0, 0.0, 0.0, 0.0, 0.0, 0.0, 0.0, 0.0, 0.0, 0.0, 0.0, 0.0, 0.0, 0.0, 0.0, 0.0, 0.0, 0.0, 0.0, 0.0, 0.0, 0.0, 0.0, 0.0, 0.0, 0.0, 0.0, 0.0, 0.0, 0.0, 0.0, 0.0, 0.0, 0.0, 0.0, 0.0, 0.0, 0.0, 0.0, 0.0, 0.0, 0.0, 0.0, 0.0, 0.0, 0.0, 0.0, 0.0, 0.0, 0.0, 0.0, 0.0, 0.0, 0.0, 0.0, 0.0, 0.0, 0.0, 0.0, 0.0, 0.0, 0.0, 0.0, 0.0, 0.0, 0.0, 0.0, 0.0, 0.0, 0.0, 0.0, 0.0, 0.0, 0.0, 0.0, 0.0, 0.0, 0.0, 0.0, 0.0, 0.0, 0.0, 0.0, 0.0, 0.0, 0.0, 0.0, 0.0, 0.0, 0.0, 0.0, 0.0, 0.0, 0.0, 0.0, 0.0, 0.0, 0.0, 0.0, 0.0, 0.0, 0.0, 0.0, 0.0, 0.0, 0.0, 0.0, 0.0, 0.0, 0.0, 0.0, 0.0, 0.0, 0.0, 0.0, 0.0, 0.0, 0.0, 0.0, 0.0, 0.0, 0.0, 0.0, 0.0, 0.0, 0.0, 0.0, 0.0, 0.0, 0.0, 0.0, 0.0, 0.0, 0.0, 0.0, 0.0, 0.0, 0.0, 0.0, 0.0, 0.0, 0.0, 0.0, 0.0, 0.0, 0.0, 0.0, 0.0, 0.0, 0.0, 0.0, 0.0, 0.0, 0.0, 0.0, 0.0, 0.0, 0.0, 0.0, 0.0, 0.0, 0.0, 0.0, 0.0, 0.0, 0.0, 0.0, 0.0, 0.0, 0.0, 0.0, 0.0, 0.0, 0.0, 0.0, 0.0, 0.0, 0.0, 0.0, 0.0, 0.0, 0.0, 0.0, 0.0, 0.0, 0.0, 0.0, 0.0, 0.0, 0.0, 0.0, 0.0, 0.0, 0.0, 0.0, 0.0, 0.0, 0.0, 0.0, 0.0, 0.0, 0.0, 0.0, 0.0, 0.0, 0.0, 0.0, 0.0, 0.0, 0.0, 0.0, 0.0, 0.0, 0.0, 0.0, 0.0, 0.0, 0.0, 0.0, 0.0, 0.0, 0.0, 0.0, 0.0, 0.0, 0.0, 0.0, 0.0, 0.0, 0.0, 0.0, 0.0, 0.0, 0.0, 0.0, 0.0, 0.0, 0.0, 0.0, 0.0, 0.0, 0.0, 0.0, 0.0, 0.0, 0.0, 0.0, 0.0, 0.0, 0.0, 0.0, 0.0, 0.0, 0.0, 0.0, 0.0, 0.0, 0.0, 0.0, 0.0, 0.0, 0.0])
me_pillar.materials.append(mat_material)
me_pillar.materials.append(mat_material_001)
me_pillar.use_remesh_preserve_volume = False
me_pillar.use_remesh_preserve_attributes = False
me_pillar.use_mirror_vertex_groups = False
me_pillar.update()

# ---- objects
ob_pillar = bpy.data.objects.new('Pillar', me_pillar)

# ---- transforms, parenting, visibility, modifiers, constraints
ob_pillar.location = (-5.348e-10, -1.532e-08, 2.653)
ob_pillar.lineart.crease_threshold = 0.0

# ---- collection membership
scene.collection.objects.link(ob_pillar)

# ---- scene / render settings (as saved in the file)
scene.frame_start = 1; scene.frame_end = 250; scene.frame_set(0)
scene.render.engine = 'BLENDER_EEVEE_NEXT'
scene.cycles.use_denoising = False
scene.cycles.samples = 128
scene.cycles.sampling_pattern = 'TABULATED_SOBOL'
scene.cycles.use_adaptive_sampling = False
scene.cycles.use_light_tree = False
scene.view_settings.view_transform = 'Filmic'
bpy.context.view_layer.update()

# ---- added for rendering (the .blend has no active camera and no usable light): camera, sun
cam_auto = bpy.data.cameras.new('AutoCamera')
cam_auto.lens = 50.0
cam_auto.sensor_width = 36.0
cam_auto.clip_end = 1000.0
ob_auto_camera = bpy.data.objects.new('AutoCamera', cam_auto)
scene.collection.objects.link(ob_auto_camera)
ob_auto_camera.location = (5.59899, -6.71878, 7.13517)
ob_auto_camera.rotation_euler = (1.09748, -7.21219e-08, 0.694738)
scene.camera = ob_auto_camera
light_auto_sun = bpy.data.lights.new('AutoSun', 'SUN')
light_auto_sun.energy = 3.0
light_auto_sun.angle = 0.0523599
ob_auto_sun = bpy.data.objects.new('AutoSun', light_auto_sun)
scene.collection.objects.link(ob_auto_sun)
ob_auto_sun.rotation_euler = (0.872665, 0.174533, 0.523599)
bpy.context.view_layer.update()
